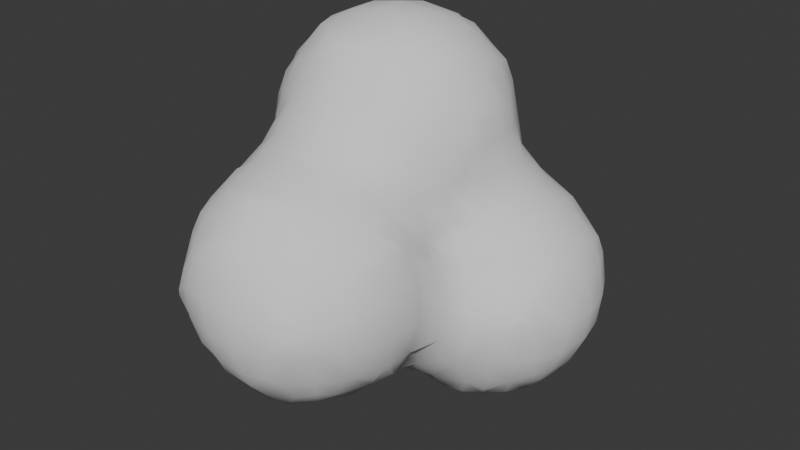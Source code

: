 # Source: Smoke.blend  (saved by Blender 4.1.23; exported with 4.5.12 LTS)
import bpy
from mathutils import Matrix  # noqa: F401  (used for matrix-valued properties, if any)

bpy.ops.wm.read_factory_settings(use_empty=True)
scene = bpy.context.scene
scene.name = 'Scene'

# ---- collections
col_collection = bpy.data.collections.new('Collection'); scene.collection.children.link(col_collection)

# ---- world
world_world = bpy.data.worlds.new('World'); scene.world = world_world
world_world.use_nodes = True; world_world.node_tree.nodes.clear()
_N = world_world.node_tree.nodes; _L = world_world.node_tree.links
n0 = _N.new('ShaderNodeOutputWorld'); n0.name = 'World Output'; n0.location = (300, 300)
n1 = _N.new('ShaderNodeBackground'); n1.name = 'Background'; n1.location = (10, 300)
n1.inputs[0].default_value = (0.05088, 0.05088, 0.05088, 1.0)
_L.new(n1.outputs[0], n0.inputs[0])
n0.is_active_output = True
world_world.color = (0.05088, 0.05088, 0.05088)
world_world.use_sun_shadow = False
world_world.sun_shadow_jitter_overblur = 0.0

# ---- meshes
me_icosphere = bpy.data.meshes.new('Icosphere')
me_icosphere.from_pydata([(-0.616, -0.25, -0.2366), (-0.639, -0.2849, -0.1), (-0.6007, -0.002889, -0.4008), (-0.6269, -0.08173, -0.302), (-0.689, -0.1, -0.1), (-0.4071, -0.6054, -0.01801), (-0.4145, -0.4122, -0.413), (-0.4552, -0.4459, -0.3), (-0.4782, -0.5094, -0.09081), (-0.449, -0.3, -0.4541), (-0.5546, -0.31, -0.302), (-0.5925, -0.3849, -0.1), (-0.4072, -0.03489, -0.606), (-0.4956, -0.08556, -0.4966), (-0.5841, -0.1362, -0.3699), (-0.2372, -0.618, -0.246), (-0.3023, -0.6313, -0.09081), (-0.3, -0.4503, -0.4503), (-0.3023, -0.5497, -0.3076), (-0.3705, -0.5824, -0.1513), (-0.2514, -0.2441, -0.6172), (-0.3109, -0.3065, -0.5557), (-0.3109, -0.1009, -0.6311), (-0.3848, -0.1682, -0.5925), (-0.1, -0.6331, -0.2782), (-0.1, -0.6904, -0.1), (-0.02087, -0.4051, -0.6041), (-0.09252, -0.4732, -0.5124), (-0.1, -0.5877, -0.3782), (-0.09252, -0.3065, -0.6287), (-0.1542, -0.3774, -0.5873), (-0.1, -0.1, -0.6893), (-0.6391, -0.2745, 0.1), (-0.6161, -0.2362, 0.2364), (-0.6958, -0.1, 0.1), (-0.6325, -0.08257, 0.3018), (-0.601, -0.004282, 0.4015), (-0.4071, -0.6054, 0.0183), (-0.473, -0.5096, 0.09098), (-0.4459, -0.4439, 0.3), (-0.4109, -0.4093, 0.409), (-0.5859, -0.3745, 0.1), (-0.5466, -0.3017, 0.3018), (-0.4455, -0.3, 0.4472), (-0.5831, -0.1376, 0.3697), (-0.4953, -0.08062, 0.4943), (-0.4074, -0.02362, 0.6052), (-0.3056, -0.6359, 0.09098), (-0.2426, -0.6256, 0.2615), (-0.376, -0.5826, 0.1516), (-0.3056, -0.5532, 0.3169), (-0.3, -0.4545, 0.4516), (-0.3073, -0.3122, 0.5536), (-0.2455, -0.2537, 0.6192), (-0.3789, -0.157, 0.5872), (-0.3073, -0.09417, 0.6345), (-0.1, -0.6961, 0.1), (-0.1, -0.6388, 0.2898), (-0.1, -0.5941, 0.3898), (-0.09858, -0.4784, 0.5159), (-0.03097, -0.4051, 0.6041), (-0.1643, -0.387, 0.5931), (-0.09858, -0.3122, 0.6299), (-0.1, -0.1, 0.6979), (-0.6007, 0.002889, -0.4008), (-0.6269, 0.08173, -0.302), (-0.689, 0.1, -0.1), (-0.616, 0.25, -0.2366), (-0.639, 0.2849, -0.1), (-0.4072, 0.03489, -0.606), (-0.4956, 0.08556, -0.4966), (-0.5841, 0.1362, -0.3699), (-0.449, 0.3, -0.4541), (-0.5546, 0.31, -0.302), (-0.592, 0.3849, -0.1), (-0.4145, 0.4129, -0.413), (-0.4552, 0.4473, -0.3), (-0.4863, 0.5101, -0.1037), (-0.4211, 0.6635, -0.03947), (-0.401, 0.9722, -0.001068), (-0.401, 1.002, -0.001068), (-0.3109, 0.1009, -0.6311), (-0.3848, 0.1682, -0.5925), (-0.2514, 0.2455, -0.6172), (-0.3109, 0.3073, -0.5563), (-0.2893, 0.4877, -0.4506), (-0.3517, 0.5473, -0.3), (-0.3867, 0.5835, -0.1728), (-0.2155, 0.7, -0.4231), (-0.2557, 0.7, -0.3), (-0.3514, 0.7181, -0.1037), (-0.2023, 0.9924, -0.6042), (-0.2139, 0.9154, -0.4887), (-0.232, 0.9, -0.3), (-0.3324, 0.9033, -0.08064), (-0.2023, 1.027, -0.6042), (-0.2198, 1.096, -0.5127), (-0.2496, 1.1, -0.3), (-0.321, 1.081, -0.08064), (-0.215, 1.263, -0.4545), (-0.2216, 1.274, -0.3), (-0.2349, 1.252, -0.1), (-0.1, 0.1, -0.6893), (-0.0945, 0.3073, -0.629), (-0.1575, 0.3788, -0.5883), (-0.0328, 0.5, -0.6195), (-0.1328, 0.5, -0.5535), (-0.005493, 0.7915, -0.8065), (-0.04334, 0.7149, -0.6928), (-0.1501, 0.7, -0.5231), (-0.02066, 0.9, -0.8232), (-0.1248, 0.9154, -0.6825), (-0.1805, 0.8591, -0.5478), (-0.02983, 1.1, -0.8332), (-0.1416, 1.096, -0.6825), (-0.1962, 1.16, -0.5878), (-0.01338, 1.3, -0.815), (-0.09091, 1.3, -0.7), (-0.1814, 1.318, -0.5127), (-0.1896, 1.374, -0.3), (-0.1676, 1.352, -0.1), (-0.0001165, 1.4, -0.8001), (-0.03043, 1.436, -0.7), (-0.07058, 1.509, -0.4946), (-0.1001, 1.5, -0.3), (-0.05553, 1.503, -0.1166), (-0.01156, 1.61, -0.4243), (-0.01051, 1.609, -0.3), (-0.002446, 1.602, -0.1944), (-0.6958, 0.1, 0.1), (-0.6325, 0.08382, 0.306), (-0.601, 0.006375, 0.4015), (-0.6391, 0.2843, 0.1), (-0.611, 0.3118, 0.3055), (-0.6169, 0.3624, 0.5), (-0.6149, 0.3787, 0.7), (-0.6031, 0.3962, 0.811), (-0.6301, 0.5, 0.33), (-0.6837, 0.5, 0.5), (-0.6869, 0.5, 0.7), (-0.6346, 0.5012, 0.8866), (-0.6132, 0.5687, 1.017), (-0.61, 0.7528, 0.1889), (-0.656, 0.6917, 0.2833), (-0.7484, 0.7, 0.5), (-0.7649, 0.7, 0.7), (-0.7151, 0.7, 0.9), (-0.6361, 0.7, 1.048), (-0.61, 0.8605, 0.1889), (-0.6582, 0.9163, 0.2809), (-0.7537, 0.9, 0.5), (-0.7732, 0.9, 0.7), (-0.7262, 0.9, 0.9), (-0.6416, 0.9, 1.056), (-0.6406, 1.1, 0.3262), (-0.708, 1.1, 0.5), (-0.7184, 1.1, 0.7), (-0.6531, 1.117, 0.9171), (-0.6205, 1.062, 1.027), (-0.6161, 1.22, 0.3668), (-0.6359, 1.247, 0.5), (-0.6382, 1.252, 0.7), (-0.6192, 1.226, 0.8618), (-0.5905, 0.1397, 0.3766), (-0.542, 0.08382, 0.4809), (-0.4345, 0.1, 0.649), (-0.5933, 0.3843, 0.1), (-0.594, 0.3824, 0.2344), (-0.5905, 0.2412, 0.3766), (-0.5719, 0.2624, 0.5), (-0.5032, 0.2657, 0.7161), (-0.5044, 0.3436, 0.8866), (-0.4407, 0.3719, 1.031), (-0.5561, 0.5, 0.1), (-0.5926, 0.5, 0.23), (-0.574, 0.4354, 0.9444), (-0.4972, 0.505, 1.091), (-0.4203, 0.5747, 1.217), (-0.5086, 0.7081, 0.09497), (-0.596, 0.6195, 0.2055), (-0.5488, 0.7, 1.148), (-0.4488, 0.7, 1.233), (-0.5, 0.9164, 0.09497), (-0.599, 0.9939, 0.2014), (-0.5563, 0.9, 1.156), (-0.4563, 0.9, 1.237), (-0.4614, 1.081, 0.103), (-0.5761, 1.1, 0.2262), (-0.5976, 1.196, 0.9951), (-0.514, 1.12, 1.106), (-0.4303, 1.044, 1.223), (-0.4358, 1.225, 0.1717), (-0.4878, 1.289, 0.3128), (-0.5349, 1.347, 0.5), (-0.5474, 1.352, 0.7), (-0.5104, 1.305, 0.9162), (-0.4643, 1.251, 1.051), (-0.4066, 1.404, 0.3921), (-0.4349, 1.42, 0.5), (-0.4474, 1.43, 0.7), (-0.4233, 1.418, 0.8374), (-0.3139, 0.1026, 0.7391), (-0.2565, 0.171, 0.853), (-0.3898, 0.2046, 0.7935), (-0.3139, 0.2295, 0.9118), (-0.2907, 0.3404, 1.099), (-0.2178, 0.3894, 1.209), (-0.3511, 0.4413, 1.164), (-0.2907, 0.5048, 1.236), (-0.3988, 0.7968, 0.001054), (-0.3, 0.7, 1.293), (-0.3988, 0.8389, 0.001054), (-0.3, 0.9, 1.303), (-0.3661, 1.135, 0.03833), (-0.3767, 1.178, 1.184), (-0.306, 1.107, 1.25), (-0.2997, 1.274, 0.103), (-0.3, 1.367, 0.247), (-0.3732, 1.384, 0.9707), (-0.3083, 1.306, 1.104), (-0.2434, 1.228, 1.22), (-0.3, 1.427, 0.347), (-0.3, 1.478, 0.5), (-0.3, 1.496, 0.7), (-0.3039, 1.446, 0.9024), (-0.2399, 1.417, 1.025), (-0.1, 0.04168, 0.7637), (-0.1, 0.1417, 0.8842), (-0.1, 0.2087, 0.9842), (-0.1, 0.2976, 1.1), (-0.1, 0.3889, 1.21), (-0.1, 0.5, 1.264), (-0.1, 0.7, 1.33), (-0.1, 0.9, 1.339), (-0.1, 1.1, 1.295), (-0.1676, 1.373, 0.1), (-0.1872, 1.397, 0.2039), (-0.1, 1.341, 1.134), (-0.1, 1.241, 1.232), (-0.06756, 1.435, 0.1), (-0.1123, 1.443, 0.2824), (-0.1, 1.522, 0.5), (-0.1, 1.537, 0.7), (-0.1, 1.487, 0.9), (-0.1, 1.424, 1.034), (0.1, -0.6388, -0.2898), (0.1, -0.6961, -0.1), (0.03097, -0.4051, -0.6041), (0.09858, -0.4784, -0.5159), (0.1, -0.5941, -0.3898), (0.09858, -0.3122, -0.6299), (0.1643, -0.387, -0.5931), (0.1, -0.1, -0.6888), (0.2426, -0.6256, -0.2615), (0.3056, -0.6359, -0.09098), (0.3, -0.4545, -0.4516), (0.3056, -0.5532, -0.3169), (0.376, -0.5826, -0.1516), (0.2455, -0.2537, -0.6192), (0.3073, -0.3122, -0.5536), (0.2795, -0.1, -0.634), (0.3795, -0.1, -0.5882), (0.4071, -0.6054, -0.0183), (0.4109, -0.4093, -0.409), (0.4459, -0.4439, -0.3), (0.473, -0.5096, -0.09098), (0.4455, -0.3, -0.4472), (0.5466, -0.3017, -0.3018), (0.5859, -0.3745, -0.1), (0.5099, -0.08257, -0.4714), (0.5831, -0.1376, -0.3697), (0.6161, -0.2362, -0.2364), (0.6391, -0.2745, -0.1), (0.601, -0.004282, -0.4015), (0.6325, -0.08257, -0.3018), (0.6958, -0.1, -0.1), (0.1, -0.6904, 0.1), (0.1, -0.6331, 0.2782), (0.1, -0.5877, 0.3782), (0.09252, -0.4732, 0.5124), (0.02087, -0.4051, 0.6041), (0.1542, -0.3774, 0.5873), (0.09252, -0.3065, 0.6287), (0.1, -0.1, 0.6971), (0.3023, -0.6313, 0.09081), (0.2372, -0.618, 0.246), (0.3705, -0.5824, 0.1513), (0.3023, -0.5497, 0.3076), (0.3, -0.4503, 0.4503), (0.3109, -0.3065, 0.5557), (0.2514, -0.2441, 0.6172), (0.3841, -0.1, 0.5917), (0.2841, -0.1, 0.6384), (0.4071, -0.6054, 0.01801), (0.4782, -0.5094, 0.09081), (0.4552, -0.4459, 0.3), (0.4145, -0.4122, 0.413), (0.5925, -0.3849, 0.1), (0.5546, -0.31, 0.302), (0.449, -0.3, 0.4541), (0.5841, -0.1362, 0.3699), (0.5105, -0.08173, 0.4739), (0.639, -0.2849, 0.1), (0.616, -0.25, 0.2366), (0.689, -0.1, 0.1), (0.6269, -0.08173, 0.302), (0.6007, -0.00289, 0.4008), (0.1, 0.1, -0.6888), (0.1, 0.3, -0.6425), (0.1, 0.5, -0.6702), (0.1, 0.7466, -0.8409), (0.1, 0.6466, -0.762), (0.1, 0.9, -0.9058), (0.1, 1.1, -0.9241), (0.1, 1.3, -0.8884), (0.1, 1.432, -0.8293), (0.09503, 1.535, -0.704), (0.02505, 1.581, -0.5576), (0.03722, 1.571, -0.06104), (0.2795, 0.1, -0.634), (0.3795, 0.1, -0.5882), (0.3073, 0.2909, -0.6317), (0.3789, 0.2181, -0.5872), (0.3445, 0.5813, -0.8193), (0.2867, 0.5088, -0.7369), (0.2867, 0.6824, -0.8779), (0.2112, 0.6039, -0.7945), (0.35, 0.9491, -1.013), (0.29, 0.8894, -0.9836), (0.3352, 1.1, -1.017), (0.2352, 1.1, -0.9909), (0.3636, 1.231, -1.009), (0.2982, 1.299, -0.9719), (0.3, 1.48, -0.8706), (0.3, 1.58, -0.7775), (0.5099, 0.08257, -0.4714), (0.5831, 0.1376, -0.3697), (0.4601, 0.3515, -0.6272), (0.5216, 0.2819, -0.5254), (0.5831, 0.2124, -0.3697), (0.5, 0.5702, -0.8328), (0.516, 0.4578, -0.6963), (0.5934, 0.4029, -0.597), (0.5, 0.7, -0.9223), (0.5, 0.9416, -1.015), (0.5, 0.8416, -0.9895), (0.5, 1.1, -1.025), (0.5, 1.234, -1.01), (0.5, 1.334, -0.9792), (0.5064, 1.518, -0.8643), (0.444, 1.597, -0.7967), (0.601, 0.004282, -0.4015), (0.6326, 0.08257, -0.3018), (0.6959, 0.1, -0.1), (0.6585, 0.3458, -0.4637), (0.6806, 0.2875, -0.3018), (0.6952, 0.3, -0.1), (0.6351, 0.5789, -0.8244), (0.7011, 0.5322, -0.7036), (0.7151, 0.4307, -0.5182), (0.7885, 0.4133, -0.3), (0.756, 0.4447, -0.1), (0.7011, 0.6955, -0.8697), (0.7685, 0.6259, -0.7727), (0.6209, 0.973, -1.007), (0.6926, 0.9038, -0.9657), (0.6259, 1.1, -1.008), (0.7259, 1.1, -0.9748), (0.6136, 1.213, -1.004), (0.6882, 1.288, -0.9504), (0.6815, 1.493, -0.8422), (0.7358, 1.554, -0.7459), (0.8383, 0.572, -0.6394), (0.8736, 0.5363, -0.5), (0.9159, 0.5295, -0.289), (0.8908, 0.5546, -0.1176), (0.8351, 0.7592, -0.835), (0.9034, 0.6962, -0.7008), (0.9736, 0.6314, -0.5), (0.9931, 0.6087, -0.3484), (0.9513, 0.6481, -0.06259), (0.874, 0.9, -0.8645), (0.974, 0.9, -0.7686), (0.8895, 1.1, -0.8748), (0.9895, 1.1, -0.7865), (0.8574, 1.3, -0.8503), (0.9574, 1.3, -0.753), (0.8207, 1.421, -0.8184), (0.8827, 1.485, -0.682), (0.9397, 1.541, -0.5), (0.9621, 1.561, -0.3), (0.9309, 1.536, -0.1), (1.002, 0.5981, -0.2151), (1.002, 0.5981, -0.1959), (1.018, 0.7665, -0.6288), (1.043, 0.7314, -0.5), (1.046, 0.6852, -0.289), (1.028, 0.7088, -0.1176), (1.042, 0.9, -0.6686), (1.117, 0.9, -0.5), (1.138, 0.9, -0.3), (1.094, 0.9, -0.1), (1.053, 1.1, -0.6865), (1.141, 1.1, -0.5), (1.161, 1.1, -0.3), (1.115, 1.1, -0.1), (1.033, 1.3, -0.653), (1.096, 1.3, -0.5), (1.122, 1.3, -0.3), (1.08, 1.3, -0.1), (1.011, 1.416, -0.618), (1.029, 1.441, -0.5), (1.043, 1.461, -0.3), (1.025, 1.436, -0.1), (0.1584, 1.627, -0.64), (0.09503, 1.648, -0.4946), (0.1, 1.679, -0.3), (0.1023, 1.644, -0.1166), (0.3, 1.651, -0.6775), (0.3, 1.729, -0.5), (0.3, 1.76, -0.3), (0.3, 1.722, -0.1), (0.5774, 1.601, -0.8016), (0.5064, 1.649, -0.718), (0.5, 1.754, -0.5), (0.5, 1.775, -0.3), (0.5, 1.731, -0.1), (0.6024, 1.601, -0.8016), (0.6815, 1.63, -0.6876), (0.7, 1.709, -0.5), (0.7, 1.73, -0.3), (0.7, 1.682, -0.1), (0.8112, 1.608, -0.6126), (0.8397, 1.633, -0.5), (0.8621, 1.646, -0.3), (0.8309, 1.619, -0.1), (0.1, 0.04803, 0.7643), (0.1, 0.148, 0.8657), (0.1, 0.2222, 0.9657), (0.08681, 0.3353, 1.106), (0.01136, 0.3959, 1.204), (0.1447, 0.4268, 1.177), (0.08681, 0.4961, 1.24), (0.1, 0.7, 1.313), (0.1, 0.9, 1.32), (0.198, 1.199, 1.199), (0.1188, 1.119, 1.256), (0.1963, 1.399, 0.9977), (0.1305, 1.313, 1.11), (0.06468, 1.226, 1.222), (0.1023, 1.535, 0.09908), (0.1, 1.481, 0.3), (0.1, 1.507, 0.5), (0.1, 1.515, 0.7), (0.1178, 1.448, 0.9186), (0.063, 1.415, 1.02), (0.394, 0.03425, 0.5965), (0.3082, 0.1069, 0.687), (0.2225, 0.1795, 0.8283), (0.3558, 0.2348, 0.74), (0.3077, 0.2961, 0.9096), (0.2597, 0.3574, 1.043), (0.393, 0.4073, 0.991), (0.3164, 0.4837, 1.11), (0.2398, 0.5602, 1.223), (0.374, 0.7, 1.177), (0.274, 0.7, 1.244), (0.3792, 0.9, 1.182), (0.2792, 0.9, 1.247), (0.308, 1.119, 1.162), (0.2467, 1.065, 1.228), (0.3929, 1.394, 0.5396), (0.3755, 1.382, 0.7), (0.3047, 1.359, 0.9186), (0.3, 1.262, 1.065), (0.3, 1.572, 0.1605), (0.3, 1.488, 0.3), (0.3157, 1.434, 0.4837), (0.2755, 1.443, 0.7), (0.2411, 1.423, 0.8644), (0.5841, 0.1362, 0.3699), (0.4936, 0.08524, 0.4987), (0.4031, 0.1676, 0.6067), (0.5956, 0.3868, 0.1798), (0.57, 0.3121, 0.302), (0.493, 0.3, 0.5), (0.4404, 0.3009, 0.684), (0.431, 0.3682, 0.8577), (0.5956, 0.4144, 0.1798), (0.5716, 0.4886, 0.3034), (0.5541, 0.5179, 0.5143), (0.5548, 0.5179, 0.6885), (0.4742, 0.4844, 0.9146), (0.4323, 0.5406, 1.043), (0.5867, 0.6229, 0.3724), (0.5867, 0.6229, 0.4571), (0.5937, 0.6324, 0.7475), (0.5678, 0.6994, 0.8955), (0.4645, 0.7, 1.077), (0.5697, 0.9, 0.9204), (0.4697, 0.9, 1.082), (0.5785, 1.162, 0.5718), (0.5676, 1.123, 0.7), (0.5401, 1.081, 0.8808), (0.4414, 1.1, 1.053), (0.5348, 1.372, 0.3752), (0.49, 1.316, 0.489), (0.4676, 1.282, 0.7), (0.4458, 1.25, 0.9), (0.416, 1.218, 1.022), (0.5, 1.57, 0.1684), (0.4809, 1.456, 0.3051), (0.4014, 1.4, 0.4062), (0.689, 0.1, 0.1), (0.6269, 0.08173, 0.302), (0.6007, 0.00289, 0.4008), (0.6403, 0.3121, 0.1079), (0.616, 0.2535, 0.2366), (0.6856, 0.4996, 0.09815), (0.6228, 0.5477, 0.2391), (0.6018, 0.5964, 0.5904), (0.6018, 0.5964, 0.6141), (0.7561, 0.6391, 0.1498), (0.6896, 0.6977, 0.2978), (0.6209, 0.6937, 0.5143), (0.6107, 0.6994, 0.6885), (0.6061, 0.7657, 0.8259), (0.7488, 0.9, 0.3506), (0.6663, 0.9, 0.5), (0.6225, 0.9, 0.7), (0.605, 0.9, 0.8204), (0.755, 1.1, 0.359), (0.6521, 1.097, 0.5031), (0.6105, 1.023, 0.7), (0.6005, 1.002, 0.8014), (0.6988, 1.303, 0.3296), (0.6314, 1.238, 0.4385), (0.7, 1.538, 0.1318), (0.7, 1.438, 0.2363), (0.818, 0.5849, 0.01647), (0.8881, 0.7103, 0.08247), (0.825, 0.7725, 0.2231), (0.9509, 0.9, 0.1413), (0.8509, 0.9, 0.2506), (0.9612, 1.1, 0.1558), (0.8612, 1.1, 0.259), (0.9353, 1.3, 0.1297), (0.8353, 1.3, 0.2306), (0.8708, 1.473, 0.06921), (0.8083, 1.407, 0.2066), (1.01, 0.7814, 0.01512), (1.03, 0.9, 0.04127), (1.042, 1.1, 0.05583), (1.021, 1.3, 0.02968), (1.003, 1.405, 0.00504), (0.1706, 1.621, 0.03181), (0.3, 1.641, 0.06048), (0.5, 1.649, 0.0684), (0.7, 1.624, 0.0318), (0.8, 1.6, 4.686e-05)], [], [(4, 3, 0, 1), (10, 9, 6, 7), (11, 10, 7, 8), (11, 1, 0, 10), (14, 13, 9, 10), (14, 3, 2, 13), (3, 14, 10, 0), (18, 7, 6, 17), (19, 18, 15, 16), (19, 8, 7, 18), (8, 19, 16, 5), (9, 21, 17, 6), (23, 22, 20, 21), (23, 13, 12, 22), (13, 23, 21, 9), (25, 16, 15, 24), (28, 18, 17, 27), (18, 28, 24, 15), (30, 29, 26, 27), (30, 21, 20, 29), (21, 30, 27, 17), (22, 31, 29, 20), (34, 4, 1, 32), (35, 34, 32, 33), (38, 8, 5, 37), (41, 11, 8, 38), (41, 32, 1, 11), (42, 41, 38, 39), (42, 33, 32, 41), (43, 42, 39, 40), (44, 35, 33, 42), (45, 44, 42, 43), (45, 36, 35, 44), (47, 37, 5, 16), (49, 38, 37, 47), (50, 49, 47, 48), (50, 39, 38, 49), (51, 40, 39, 50), (52, 43, 40, 51), (54, 45, 43, 52), (55, 54, 52, 53), (55, 46, 45, 54), (56, 47, 16, 25), (57, 48, 47, 56), (58, 50, 48, 57), (59, 51, 50, 58), (61, 52, 51, 59), (62, 61, 59, 60), (62, 53, 52, 61), (63, 55, 53, 62), (65, 64, 2, 3), (66, 65, 3, 4), (68, 67, 65, 66), (70, 69, 12, 13), (64, 70, 13, 2), (65, 71, 70, 64), (73, 72, 70, 71), (67, 73, 71, 65), (68, 74, 73, 67), (76, 75, 72, 73), (77, 76, 73, 74), (69, 81, 22, 12), (70, 82, 81, 69), (84, 83, 81, 82), (72, 84, 82, 70), (75, 85, 84, 72), (76, 86, 85, 75), (77, 87, 86, 76), (89, 88, 85, 86), (90, 89, 86, 87), (78, 90, 87, 77), (93, 92, 88, 89), (94, 93, 89, 90), (96, 95, 91, 92), (97, 96, 92, 93), (98, 97, 93, 94), (80, 98, 94, 79), (100, 99, 96, 97), (101, 100, 97, 98), (81, 102, 31, 22), (83, 103, 102, 81), (84, 104, 103, 83), (106, 105, 103, 104), (85, 106, 104, 84), (109, 108, 105, 106), (88, 109, 106, 85), (111, 110, 107, 108), (112, 111, 108, 109), (112, 92, 91, 111), (92, 112, 109, 88), (114, 113, 110, 111), (95, 114, 111, 91), (96, 115, 114, 95), (117, 116, 113, 114), (118, 117, 114, 115), (99, 118, 115, 96), (100, 119, 118, 99), (101, 120, 119, 100), (122, 121, 116, 117), (123, 122, 117, 118), (124, 123, 118, 119), (125, 124, 119, 120), (127, 126, 123, 124), (128, 127, 124, 125), (129, 66, 4, 34), (130, 129, 34, 35), (131, 130, 35, 36), (132, 68, 66, 129), (133, 132, 129, 130), (138, 137, 133, 134), (139, 138, 134, 135), (140, 139, 135, 136), (144, 143, 137, 138), (145, 144, 138, 139), (146, 145, 139, 140), (147, 146, 140, 141), (149, 148, 142, 143), (150, 149, 143, 144), (151, 150, 144, 145), (152, 151, 145, 146), (153, 152, 146, 147), (155, 154, 149, 150), (156, 155, 150, 151), (157, 156, 151, 152), (158, 157, 152, 153), (160, 159, 154, 155), (161, 160, 155, 156), (162, 161, 156, 157), (131, 164, 163, 130), (164, 131, 36, 45), (165, 164, 45, 46), (132, 166, 74, 68), (133, 167, 166, 132), (168, 133, 130, 163), (169, 168, 163, 164), (169, 134, 133, 168), (170, 169, 164, 165), (170, 135, 134, 169), (171, 136, 135, 170), (173, 77, 74, 166), (174, 173, 166, 167), (137, 174, 167, 133), (175, 140, 136, 171), (176, 175, 171, 172), (176, 141, 140, 175), (178, 78, 77, 173), (179, 178, 173, 174), (179, 143, 142, 178), (143, 179, 174, 137), (180, 147, 141, 176), (181, 180, 176, 177), (148, 182, 178, 142), (149, 183, 182, 148), (184, 153, 147, 180), (185, 184, 180, 181), (186, 80, 79, 182), (187, 186, 182, 183), (154, 187, 183, 149), (158, 189, 188, 157), (189, 158, 153, 184), (190, 189, 184, 185), (192, 191, 186, 187), (159, 192, 187, 154), (160, 193, 192, 159), (161, 194, 193, 160), (162, 195, 194, 161), (195, 162, 157, 188), (196, 195, 188, 189), (198, 197, 192, 193), (199, 198, 193, 194), (200, 199, 194, 195), (201, 165, 46, 55), (203, 170, 165, 201), (204, 203, 201, 202), (204, 171, 170, 203), (205, 172, 171, 204), (207, 176, 172, 205), (208, 207, 205, 206), (208, 177, 176, 207), (178, 209, 90, 78), (210, 181, 177, 208), (211, 94, 90, 209), (211, 182, 79, 94), (182, 211, 209, 178), (212, 185, 181, 210), (186, 213, 98, 80), (190, 215, 214, 189), (215, 190, 185, 212), (216, 101, 98, 213), (191, 216, 213, 186), (192, 217, 216, 191), (196, 219, 218, 195), (219, 196, 189, 214), (220, 219, 214, 215), (197, 221, 217, 192), (198, 222, 221, 197), (199, 223, 222, 198), (200, 224, 223, 199), (224, 200, 195, 218), (225, 224, 218, 219), (226, 201, 55, 63), (227, 202, 201, 226), (228, 204, 202, 227), (229, 205, 204, 228), (230, 206, 205, 229), (231, 208, 206, 230), (232, 210, 208, 231), (233, 212, 210, 232), (234, 215, 212, 233), (216, 235, 120, 101), (217, 236, 235, 216), (220, 238, 237, 219), (238, 220, 215, 234), (239, 125, 120, 235), (240, 239, 235, 236), (221, 240, 236, 217), (222, 241, 240, 221), (223, 242, 241, 222), (224, 243, 242, 223), (225, 244, 243, 224), (244, 225, 219, 237), (246, 25, 24, 245), (248, 27, 26, 247), (249, 28, 27, 248), (28, 249, 245, 24), (29, 250, 247, 26), (250, 251, 248, 247), (31, 252, 250, 29), (254, 246, 245, 253), (256, 249, 248, 255), (249, 256, 253, 245), (256, 257, 254, 253), (259, 251, 250, 258), (251, 259, 255, 248), (252, 260, 258, 250), (260, 261, 259, 258), (264, 256, 255, 263), (265, 257, 256, 264), (257, 265, 262, 254), (259, 266, 263, 255), (266, 267, 264, 263), (267, 268, 265, 264), (261, 269, 266, 259), (269, 270, 267, 266), (272, 268, 267, 271), (274, 270, 269, 273), (270, 274, 271, 267), (274, 275, 272, 271), (276, 56, 25, 246), (277, 57, 56, 276), (278, 58, 57, 277), (279, 59, 58, 278), (280, 60, 59, 279), (281, 282, 280, 279), (282, 62, 60, 280), (283, 63, 62, 282), (284, 276, 246, 254), (285, 277, 276, 284), (286, 287, 285, 284), (287, 278, 277, 285), (288, 279, 278, 287), (289, 281, 279, 288), (290, 282, 281, 289), (291, 292, 290, 289), (292, 283, 282, 290), (293, 284, 254, 262), (265, 294, 293, 262), (294, 286, 284, 293), (295, 287, 286, 294), (296, 288, 287, 295), (268, 297, 294, 265), (297, 298, 295, 294), (298, 299, 296, 295), (299, 289, 288, 296), (300, 301, 299, 298), (301, 291, 289, 299), (302, 297, 268, 272), (303, 298, 297, 302), (275, 304, 302, 272), (304, 305, 303, 302), (305, 300, 298, 303), (306, 301, 300, 305), (102, 307, 252, 31), (103, 308, 307, 102), (105, 309, 308, 103), (311, 108, 107, 310), (108, 311, 309, 105), (110, 312, 310, 107), (113, 313, 312, 110), (116, 314, 313, 113), (121, 315, 314, 116), (122, 316, 315, 121), (123, 317, 316, 122), (307, 319, 260, 252), (319, 320, 261, 260), (308, 321, 319, 307), (321, 322, 320, 319), (309, 324, 321, 308), (326, 325, 323, 324), (326, 311, 310, 325), (311, 326, 324, 309), (312, 328, 325, 310), (330, 329, 327, 328), (313, 330, 328, 312), (332, 331, 329, 330), (314, 332, 330, 313), (315, 333, 332, 314), (316, 334, 333, 315), (320, 335, 269, 261), (338, 322, 321, 337), (322, 338, 335, 320), (338, 339, 336, 335), (341, 324, 323, 340), (324, 341, 337, 321), (341, 342, 338, 337), (325, 343, 340, 323), (345, 328, 327, 344), (328, 345, 343, 325), (329, 346, 344, 327), (331, 347, 346, 329), (332, 348, 347, 331), (333, 349, 348, 332), (334, 350, 349, 333), (335, 351, 273, 269), (351, 352, 274, 273), (336, 352, 351, 335), (352, 353, 275, 274), (355, 339, 338, 354), (339, 355, 352, 336), (355, 356, 353, 352), (358, 341, 340, 357), (359, 342, 341, 358), (342, 359, 354, 338), (359, 360, 355, 354), (360, 361, 356, 355), (343, 362, 357, 340), (362, 363, 358, 357), (365, 345, 344, 364), (345, 365, 362, 343), (346, 366, 364, 344), (366, 367, 365, 364), (347, 368, 366, 346), (368, 369, 367, 366), (348, 369, 368, 347), (349, 370, 369, 348), (373, 359, 358, 372), (374, 360, 359, 373), (375, 361, 360, 374), (377, 363, 362, 376), (363, 377, 372, 358), (377, 378, 373, 372), (378, 379, 374, 373), (365, 381, 376, 362), (381, 382, 377, 376), (367, 383, 381, 365), (383, 384, 382, 381), (369, 385, 383, 367), (385, 386, 384, 383), (370, 387, 385, 369), (387, 388, 386, 385), (371, 388, 387, 370), (393, 375, 374, 392), (395, 378, 377, 394), (396, 379, 378, 395), (379, 396, 392, 374), (396, 397, 393, 392), (397, 380, 375, 393), (382, 398, 394, 377), (398, 399, 395, 394), (399, 400, 396, 395), (400, 401, 397, 396), (384, 402, 398, 382), (402, 403, 399, 398), (403, 404, 400, 399), (404, 405, 401, 400), (386, 406, 402, 384), (406, 407, 403, 402), (407, 408, 404, 403), (408, 409, 405, 404), (388, 410, 406, 386), (410, 411, 407, 406), (389, 411, 410, 388), (411, 412, 408, 407), (390, 412, 411, 389), (412, 413, 409, 408), (391, 413, 412, 390), (415, 414, 316, 317), (126, 415, 317, 123), (127, 416, 415, 126), (128, 417, 416, 127), (417, 128, 125, 318), (414, 418, 334, 316), (415, 419, 418, 414), (416, 420, 419, 415), (417, 421, 420, 416), (423, 422, 349, 350), (418, 423, 350, 334), (419, 424, 423, 418), (420, 425, 424, 419), (421, 426, 425, 420), (422, 427, 370, 349), (427, 428, 371, 370), (423, 428, 427, 422), (424, 429, 428, 423), (425, 430, 429, 424), (426, 431, 430, 425), (428, 432, 388, 371), (432, 433, 389, 388), (429, 433, 432, 428), (433, 434, 390, 389), (430, 434, 433, 429), (434, 435, 391, 390), (431, 435, 434, 430), (436, 226, 63, 283), (437, 227, 226, 436), (438, 228, 227, 437), (439, 229, 228, 438), (440, 230, 229, 439), (441, 442, 440, 439), (442, 231, 230, 440), (443, 232, 231, 442), (444, 233, 232, 443), (446, 234, 233, 444), (448, 449, 446, 445), (238, 449, 448, 237), (449, 238, 234, 446), (239, 450, 318, 125), (240, 451, 450, 239), (241, 452, 451, 240), (242, 453, 452, 241), (243, 454, 453, 242), (454, 455, 448, 447), (244, 455, 454, 243), (455, 244, 237, 448), (456, 457, 292, 291), (457, 436, 283, 292), (458, 437, 436, 457), (459, 460, 458, 457), (460, 438, 437, 458), (461, 439, 438, 460), (462, 463, 461, 460), (463, 441, 439, 461), (464, 442, 441, 463), (465, 466, 464, 463), (466, 443, 442, 464), (467, 468, 466, 465), (468, 444, 443, 466), (469, 470, 468, 467), (446, 470, 469, 445), (470, 446, 444, 468), (448, 474, 473, 447), (474, 448, 445, 469), (451, 476, 475, 450), (452, 477, 476, 451), (477, 478, 472, 471), (453, 478, 477, 452), (478, 479, 473, 472), (454, 479, 478, 453), (479, 454, 447, 473), (481, 456, 291, 301), (482, 457, 456, 481), (484, 485, 481, 480), (485, 486, 482, 481), (486, 459, 457, 482), (487, 460, 459, 486), (488, 489, 484, 483), (489, 490, 485, 484), (490, 491, 486, 485), (491, 492, 487, 486), (492, 462, 460, 487), (493, 463, 462, 492), (494, 495, 490, 489), (496, 497, 492, 491), (497, 498, 493, 492), (498, 465, 463, 493), (499, 500, 498, 497), (500, 467, 465, 498), (503, 504, 500, 499), (504, 469, 467, 500), (506, 507, 502, 501), (472, 507, 506, 471), (507, 508, 503, 502), (473, 508, 507, 472), (508, 509, 504, 503), (474, 509, 508, 473), (509, 474, 469, 504), (476, 511, 510, 475), (511, 512, 506, 505), (477, 512, 511, 476), (512, 477, 471, 506), (353, 513, 304, 275), (513, 514, 305, 304), (514, 515, 306, 305), (481, 515, 514, 480), (515, 481, 301, 306), (356, 516, 513, 353), (516, 517, 514, 513), (484, 517, 516, 483), (517, 484, 480, 514), (361, 518, 516, 356), (518, 488, 483, 516), (519, 489, 488, 518), (521, 491, 490, 520), (522, 523, 519, 518), (523, 494, 489, 519), (524, 495, 494, 523), (495, 524, 520, 490), (524, 525, 521, 520), (525, 496, 491, 521), (526, 497, 496, 525), (527, 528, 524, 523), (528, 529, 525, 524), (529, 530, 526, 525), (530, 499, 497, 526), (531, 532, 528, 527), (532, 533, 529, 528), (502, 533, 532, 501), (533, 534, 530, 529), (503, 534, 533, 502), (534, 503, 499, 530), (535, 536, 532, 531), (506, 536, 535, 505), (536, 506, 501, 532), (511, 538, 537, 510), (538, 511, 505, 535), (539, 518, 361, 375), (380, 540, 539, 375), (540, 522, 518, 539), (541, 523, 522, 540), (542, 543, 541, 540), (543, 527, 523, 541), (544, 545, 543, 542), (545, 531, 527, 543), (546, 547, 545, 544), (547, 535, 531, 545), (548, 549, 547, 546), (538, 549, 548, 537), (549, 538, 535, 547), (550, 540, 380, 397), (401, 551, 550, 397), (551, 542, 540, 550), (405, 552, 551, 401), (552, 544, 542, 551), (409, 553, 552, 405), (553, 546, 544, 552), (413, 554, 553, 409), (548, 554, 413, 391), (554, 548, 546, 553), (555, 417, 318, 450), (555, 556, 421, 417), (556, 555, 450, 475), (556, 557, 426, 421), (557, 556, 475, 510), (557, 558, 431, 426), (558, 557, 510, 537), (435, 559, 548, 391), (558, 559, 435, 431), (559, 558, 537, 548)])
me_icosphere.polygons.foreach_set('use_smooth', [True] * 558)
_uv = me_icosphere.uv_layers.new(name='UVMap')
_uv.uv.foreach_set('vector', [0.1384, 0.522, 0.133, 0.4659, 0.1525, 0.479, 0.1593, 0.5117, 0.1598, 0.4577, 0.1614, 0.4125, 0.1746, 0.4201, 0.1782, 0.4483, 0.1708, 0.505, 0.1598, 0.4577, 0.1782, 0.4483, 0.1891, 0.4941, 0.1708, 0.505, 0.1593, 0.5117, 0.1525, 0.479, 0.1598, 0.4577, 0.1391, 0.4449, 0.1355, 0.403, 0.1614, 0.4125, 0.1598, 0.4577, 0.1391, 0.4449, 0.133, 0.4659, 0.1223, 0.4386, 0.1355, 0.403, 0.133, 0.4659, 0.1391, 0.4449, 0.1598, 0.4577, 0.1525, 0.479, 0.1979, 0.432, 0.1782, 0.4483, 0.1746, 0.4201, 0.186, 0.4002, 0.2001, 0.4709, 0.1979, 0.432, 0.2099, 0.439, 0.2112, 0.4765, 0.2001, 0.4709, 0.1891, 0.4941, 0.1782, 0.4483, 0.1979, 0.432, 0.1891, 0.4941, 0.2001, 0.4709, 0.2112, 0.4765, 0.2036, 0.5011, 0.1614, 0.4125, 0.1699, 0.3737, 0.186, 0.4002, 0.1746, 0.4201, 0.149, 0.3697, 0.147, 0.3455, 0.1675, 0.349, 0.1699, 0.3737, 0.149, 0.3697, 0.1355, 0.403, 0.1322, 0.3634, 0.147, 0.3455, 0.1355, 0.403, 0.149, 0.3697, 0.1699, 0.3737, 0.1614, 0.4125, 0.2323, 0.4558, 0.2112, 0.4765, 0.2099, 0.439, 0.2225, 0.419, 0.2162, 0.3976, 0.1979, 0.432, 0.186, 0.4002, 0.2053, 0.364, 0.1979, 0.432, 0.2162, 0.3976, 0.2225, 0.419, 0.2099, 0.439, 0.1893, 0.3508, 0.189, 0.3282, 0.2049, 0.3325, 0.2053, 0.364, 0.1893, 0.3508, 0.1699, 0.3737, 0.1675, 0.349, 0.189, 0.3282, 0.1699, 0.3737, 0.1893, 0.3508, 0.2053, 0.364, 0.186, 0.4002, 0.147, 0.3455, 0.1665, 0.2964, 0.189, 0.3282, 0.1675, 0.349, 0.1466, 0.5735, 0.1384, 0.522, 0.1593, 0.5117, 0.1673, 0.5588, 0.161, 0.6247, 0.1466, 0.5735, 0.1673, 0.5588, 0.173, 0.5928, 0.1977, 0.5323, 0.1891, 0.4941, 0.2036, 0.5011, 0.2052, 0.5085, 0.1795, 0.5494, 0.1708, 0.505, 0.1891, 0.4941, 0.1977, 0.5323, 0.1795, 0.5494, 0.1673, 0.5588, 0.1593, 0.5117, 0.1708, 0.505, 0.1884, 0.5987, 0.1795, 0.5494, 0.1977, 0.5323, 0.2072, 0.5797, 0.1884, 0.5987, 0.173, 0.5928, 0.1673, 0.5588, 0.1795, 0.5494, 0.2078, 0.6269, 0.1884, 0.5987, 0.2072, 0.5797, 0.2151, 0.6044, 0.1754, 0.6341, 0.161, 0.6247, 0.173, 0.5928, 0.1884, 0.5987, 0.1892, 0.6705, 0.1754, 0.6341, 0.1884, 0.5987, 0.2078, 0.6269, 0.1892, 0.6705, 0.1619, 0.6596, 0.161, 0.6247, 0.1754, 0.6341, 0.2192, 0.5138, 0.2052, 0.5085, 0.2036, 0.5011, 0.2112, 0.4765, 0.2132, 0.5342, 0.1977, 0.5323, 0.2052, 0.5085, 0.2192, 0.5138, 0.2272, 0.565, 0.2132, 0.5342, 0.2192, 0.5138, 0.2331, 0.5441, 0.2272, 0.565, 0.2072, 0.5797, 0.1977, 0.5323, 0.2132, 0.5342, 0.2318, 0.6014, 0.2151, 0.6044, 0.2072, 0.5797, 0.2272, 0.565, 0.2324, 0.6407, 0.2078, 0.6269, 0.2151, 0.6044, 0.2318, 0.6014, 0.2179, 0.6759, 0.1892, 0.6705, 0.2078, 0.6269, 0.2324, 0.6407, 0.2297, 0.6946, 0.2179, 0.6759, 0.2324, 0.6407, 0.2435, 0.6592, 0.2297, 0.6946, 0.2061, 0.7054, 0.1892, 0.6705, 0.2179, 0.6759, 0.2415, 0.4963, 0.2192, 0.5138, 0.2112, 0.4765, 0.2323, 0.4558, 0.2495, 0.5372, 0.2331, 0.5441, 0.2192, 0.5138, 0.2415, 0.4963, 0.2538, 0.5605, 0.2272, 0.565, 0.2331, 0.5441, 0.2495, 0.5372, 0.2597, 0.5963, 0.2318, 0.6014, 0.2272, 0.565, 0.2538, 0.5605, 0.2552, 0.6284, 0.2324, 0.6407, 0.2318, 0.6014, 0.2597, 0.5963, 0.266, 0.6404, 0.2552, 0.6284, 0.2597, 0.5963, 0.2731, 0.6163, 0.266, 0.6404, 0.2435, 0.6592, 0.2324, 0.6407, 0.2552, 0.6284, 0.2715, 0.6916, 0.2297, 0.6946, 0.2435, 0.6592, 0.266, 0.6404, 0.1142, 0.4664, 0.1217, 0.4386, 0.1223, 0.4386, 0.133, 0.4659, 0.1156, 0.5293, 0.1142, 0.4664, 0.133, 0.4659, 0.1384, 0.522, 0.09236, 0.5319, 0.09414, 0.4851, 0.1142, 0.4664, 0.1156, 0.5293, 0.1152, 0.3972, 0.1238, 0.3595, 0.1322, 0.3634, 0.1355, 0.403, 0.1217, 0.4386, 0.1152, 0.3972, 0.1355, 0.403, 0.1223, 0.4386, 0.1142, 0.4664, 0.1074, 0.4424, 0.1152, 0.3972, 0.1217, 0.4386, 0.08576, 0.4563, 0.08777, 0.3918, 0.1152, 0.3972, 0.1074, 0.4424, 0.09414, 0.4851, 0.08576, 0.4563, 0.1074, 0.4424, 0.1142, 0.4664, 0.09236, 0.5319, 0.07785, 0.531, 0.08576, 0.4563, 0.09414, 0.4851, 0.0653, 0.4379, 0.07024, 0.3927, 0.08777, 0.3918, 0.08576, 0.4563, 0.05666, 0.5211, 0.0653, 0.4379, 0.08576, 0.4563, 0.07785, 0.531, 0.1238, 0.3595, 0.1217, 0.3304, 0.147, 0.3455, 0.1322, 0.3634, 0.1152, 0.3972, 0.1076, 0.3503, 0.1217, 0.3304, 0.1238, 0.3595, 0.09099, 0.3322, 0.1041, 0.3077, 0.1217, 0.3304, 0.1076, 0.3503, 0.08777, 0.3918, 0.09099, 0.3322, 0.1076, 0.3503, 0.1152, 0.3972, 0.07024, 0.3927, 0.0576, 0.3443, 0.09099, 0.3322, 0.08777, 0.3918, 0.0653, 0.4379, 0.04582, 0.4118, 0.0576, 0.3443, 0.07024, 0.3927, 0.05666, 0.5211, 0.03918, 0.4744, 0.04582, 0.4118, 0.0653, 0.4379, 0.9333, 0.3853, 0.9318, 0.3305, 0.9872, 0.3443, 0.9755, 0.4118, 0.9326, 0.5048, 0.9333, 0.3853, 0.9755, 0.4118, 0.9688, 0.4744, 0.9502, 0.5476, 0.9326, 0.5048, 0.9688, 0.4744, 0.9708, 0.5273, 0.8804, 0.396, 0.8823, 0.3362, 0.9318, 0.3305, 0.9333, 0.3853, 0.8835, 0.5169, 0.8804, 0.396, 0.9333, 0.3853, 0.9326, 0.5048, 0.8533, 0.3549, 0.8656, 0.3224, 0.8712, 0.318, 0.8823, 0.3362, 0.8465, 0.4213, 0.8533, 0.3549, 0.8823, 0.3362, 0.8804, 0.396, 0.8481, 0.5162, 0.8465, 0.4213, 0.8804, 0.396, 0.8835, 0.5169, 0.8688, 0.5616, 0.8481, 0.5162, 0.8835, 0.5169, 0.8745, 0.5625, 0.8209, 0.431, 0.829, 0.3873, 0.8533, 0.3549, 0.8465, 0.4213, 0.8139, 0.4972, 0.8209, 0.431, 0.8465, 0.4213, 0.8481, 0.5162, 0.1217, 0.3304, 0.1406, 0.2717, 0.1665, 0.2964, 0.147, 0.3455, 0.1041, 0.3077, 0.1058, 0.2541, 0.1406, 0.2717, 0.1217, 0.3304, 0.09099, 0.3322, 0.08535, 0.2745, 0.1058, 0.2541, 0.1041, 0.3077, 0.05627, 0.2649, 0.05768, 0.2176, 0.1058, 0.2541, 0.08535, 0.2745, 0.0576, 0.3443, 0.05627, 0.2649, 0.08535, 0.2745, 0.09099, 0.3322, 0.9286, 0.2827, 0.9186, 0.2226, 0.9873, 0.2176, 0.9859, 0.2649, 0.9318, 0.3305, 0.9286, 0.2827, 0.9859, 0.2649, 0.9872, 0.3443, 0.8793, 0.2738, 0.8753, 0.2279, 0.8973, 0.2105, 0.9186, 0.2226, 0.8924, 0.3058, 0.8793, 0.2738, 0.9186, 0.2226, 0.9286, 0.2827, 0.8924, 0.3058, 0.8823, 0.3362, 0.8712, 0.318, 0.8793, 0.2738, 0.8823, 0.3362, 0.8924, 0.3058, 0.9286, 0.2827, 0.9318, 0.3305, 0.8512, 0.3036, 0.8433, 0.2593, 0.8753, 0.2279, 0.8793, 0.2738, 0.8656, 0.3224, 0.8512, 0.3036, 0.8793, 0.2738, 0.8712, 0.318, 0.8533, 0.3549, 0.845, 0.3415, 0.8512, 0.3036, 0.8656, 0.3224, 0.8216, 0.3196, 0.8174, 0.2893, 0.8433, 0.2593, 0.8512, 0.3036, 0.8221, 0.3739, 0.8216, 0.3196, 0.8512, 0.3036, 0.845, 0.3415, 0.829, 0.3873, 0.8221, 0.3739, 0.845, 0.3415, 0.8533, 0.3549, 0.8209, 0.431, 0.8073, 0.4335, 0.8221, 0.3739, 0.829, 0.3873, 0.8139, 0.4972, 0.7946, 0.4894, 0.8073, 0.4335, 0.8209, 0.431, 0.8026, 0.3286, 0.8065, 0.3038, 0.8174, 0.2893, 0.8216, 0.3196, 0.7926, 0.3818, 0.8026, 0.3286, 0.8216, 0.3196, 0.8221, 0.3739, 0.7867, 0.4299, 0.7926, 0.3818, 0.8221, 0.3739, 0.8073, 0.4335, 0.7702, 0.4736, 0.7867, 0.4299, 0.8073, 0.4335, 0.7946, 0.4894, 0.7701, 0.4266, 0.7766, 0.3991, 0.7926, 0.3818, 0.7867, 0.4299, 0.7637, 0.4509, 0.7701, 0.4266, 0.7867, 0.4299, 0.7702, 0.4736, 0.1236, 0.5878, 0.1156, 0.5293, 0.1384, 0.522, 0.1466, 0.5735, 0.142, 0.645, 0.1236, 0.5878, 0.1466, 0.5735, 0.161, 0.6247, 0.1607, 0.6611, 0.142, 0.645, 0.161, 0.6247, 0.1619, 0.6596, 0.1005, 0.5998, 0.09236, 0.5319, 0.1156, 0.5293, 0.1236, 0.5878, 0.1079, 0.6732, 0.1005, 0.5998, 0.1236, 0.5878, 0.142, 0.645, 0.07146, 0.7463, 0.06762, 0.6989, 0.1079, 0.6732, 0.1084, 0.7397, 0.08035, 0.7968, 0.07146, 0.7463, 0.1084, 0.7397, 0.1188, 0.7929, 0.09713, 0.8431, 0.08035, 0.7968, 0.1188, 0.7929, 0.1255, 0.8199, 0.02278, 0.7449, 0.0213, 0.6871, 0.06762, 0.6989, 0.07146, 0.7463, 0.0248, 0.7927, 0.02278, 0.7449, 0.07146, 0.7463, 0.08035, 0.7968, 0.02614, 0.8417, 0.0248, 0.7927, 0.08035, 0.7968, 0.09713, 0.8431, 0.0267, 0.8808, 0.02614, 0.8417, 0.09713, 0.8431, 0.08633, 0.8748, 0.9028, 0.6789, 0.9121, 0.6516, 0.9354, 0.6548, 0.951, 0.6871, 0.9089, 0.7374, 0.9028, 0.6789, 0.951, 0.6871, 0.9524, 0.7449, 0.9064, 0.7837, 0.9089, 0.7374, 0.9524, 0.7449, 0.9545, 0.7927, 0.896, 0.83, 0.9064, 0.7837, 0.9545, 0.7927, 0.9558, 0.8417, 0.8747, 0.8673, 0.896, 0.83, 0.9558, 0.8417, 0.9563, 0.8808, 0.8682, 0.7241, 0.8673, 0.6794, 0.9028, 0.6789, 0.9089, 0.7374, 0.8611, 0.7698, 0.8682, 0.7241, 0.9089, 0.7374, 0.9064, 0.7837, 0.836, 0.814, 0.8611, 0.7698, 0.9064, 0.7837, 0.896, 0.83, 0.8311, 0.8423, 0.836, 0.814, 0.896, 0.83, 0.8747, 0.8673, 0.8384, 0.7103, 0.8456, 0.6793, 0.8673, 0.6794, 0.8682, 0.7241, 0.8277, 0.7545, 0.8384, 0.7103, 0.8682, 0.7241, 0.8611, 0.7698, 0.818, 0.7898, 0.8277, 0.7545, 0.8611, 0.7698, 0.836, 0.814, 0.1607, 0.6611, 0.1644, 0.6944, 0.1433, 0.6732, 0.142, 0.645, 0.1644, 0.6944, 0.1607, 0.6611, 0.1619, 0.6596, 0.1892, 0.6705, 0.1936, 0.7412, 0.1644, 0.6944, 0.1892, 0.6705, 0.2061, 0.7054, 0.1005, 0.5998, 0.08542, 0.6063, 0.07785, 0.531, 0.09236, 0.5319, 0.1079, 0.6732, 0.0917, 0.6568, 0.08542, 0.6063, 0.1005, 0.5998, 0.1272, 0.6878, 0.1079, 0.6732, 0.142, 0.645, 0.1433, 0.6732, 0.134, 0.7288, 0.1272, 0.6878, 0.1433, 0.6732, 0.1644, 0.6944, 0.134, 0.7288, 0.1084, 0.7397, 0.1079, 0.6732, 0.1272, 0.6878, 0.1632, 0.7884, 0.134, 0.7288, 0.1644, 0.6944, 0.1936, 0.7412, 0.1632, 0.7884, 0.1188, 0.7929, 0.1084, 0.7397, 0.134, 0.7288, 0.1665, 0.8357, 0.1255, 0.8199, 0.1188, 0.7929, 0.1632, 0.7884, 0.0628, 0.6137, 0.05666, 0.5211, 0.07785, 0.531, 0.08542, 0.6063, 0.06571, 0.6653, 0.0628, 0.6137, 0.08542, 0.6063, 0.0917, 0.6568, 0.06762, 0.6989, 0.06571, 0.6653, 0.0917, 0.6568, 0.1079, 0.6732, 0.1337, 0.853, 0.09713, 0.8431, 0.1255, 0.8199, 0.1665, 0.8357, 0.1537, 0.8947, 0.1337, 0.853, 0.1665, 0.8357, 0.2011, 0.8662, 0.1537, 0.8947, 0.08633, 0.8748, 0.09713, 0.8431, 0.1337, 0.853, 0.942, 0.6184, 0.9502, 0.5476, 0.9708, 0.5273, 0.9893, 0.6137, 0.9663, 0.6614, 0.942, 0.6184, 0.9893, 0.6137, 0.9892, 0.6653, 0.9663, 0.6614, 0.951, 0.6871, 0.9354, 0.6548, 0.942, 0.6184, 0.0213, 0.6871, 0.03669, 0.6614, 0.06571, 0.6653, 0.06762, 0.6989, 0.02602, 0.9116, 0.0267, 0.8808, 0.08633, 0.8748, 0.1537, 0.8947, 0.01973, 0.9415, 0.02602, 0.9116, 0.1537, 0.8947, 0.2071, 0.9272, 0.9121, 0.6516, 0.8934, 0.6126, 0.942, 0.6184, 0.9354, 0.6548, 0.9028, 0.6789, 0.8851, 0.6488, 0.8934, 0.6126, 0.9121, 0.6516, 0.842, 0.8916, 0.8747, 0.8673, 0.9563, 0.8808, 0.9557, 0.9116, 0.7801, 0.9082, 0.842, 0.8916, 0.9557, 0.9116, 0.9494, 0.9415, 0.8582, 0.6043, 0.8688, 0.5616, 0.8745, 0.5625, 0.8934, 0.6126, 0.8639, 0.6491, 0.8582, 0.6043, 0.8934, 0.6126, 0.8851, 0.6488, 0.8673, 0.6794, 0.8639, 0.6491, 0.8851, 0.6488, 0.9028, 0.6789, 0.8311, 0.8423, 0.7876, 0.8491, 0.808, 0.8171, 0.836, 0.814, 0.7876, 0.8491, 0.8311, 0.8423, 0.8747, 0.8673, 0.842, 0.8916, 0.7524, 0.8776, 0.7876, 0.8491, 0.842, 0.8916, 0.7801, 0.9082, 0.8232, 0.6557, 0.8309, 0.6161, 0.8582, 0.6043, 0.8639, 0.6491, 0.8456, 0.6793, 0.8232, 0.6557, 0.8639, 0.6491, 0.8673, 0.6794, 0.8384, 0.7103, 0.8136, 0.6986, 0.8232, 0.6557, 0.8456, 0.6793, 0.8277, 0.7545, 0.8033, 0.7419, 0.8136, 0.6986, 0.8384, 0.7103, 0.818, 0.7898, 0.786, 0.7888, 0.8033, 0.7419, 0.8277, 0.7545, 0.786, 0.7888, 0.818, 0.7898, 0.836, 0.814, 0.808, 0.8171, 0.7691, 0.8183, 0.786, 0.7888, 0.808, 0.8171, 0.7876, 0.8491, 0.7929, 0.687, 0.7964, 0.6611, 0.8232, 0.6557, 0.8136, 0.6986, 0.7816, 0.7292, 0.7929, 0.687, 0.8136, 0.6986, 0.8033, 0.7419, 0.769, 0.7559, 0.7816, 0.7292, 0.8033, 0.7419, 0.786, 0.7888, 0.2273, 0.7609, 0.1936, 0.7412, 0.2061, 0.7054, 0.2297, 0.6946, 0.2065, 0.796, 0.1632, 0.7884, 0.1936, 0.7412, 0.2273, 0.7609, 0.24, 0.821, 0.2065, 0.796, 0.2273, 0.7609, 0.2511, 0.7964, 0.24, 0.821, 0.1665, 0.8357, 0.1632, 0.7884, 0.2065, 0.796, 0.2744, 0.8658, 0.2011, 0.8662, 0.1665, 0.8357, 0.24, 0.821, 0.2609, 0.8956, 0.1537, 0.8947, 0.2011, 0.8662, 0.2744, 0.8658, 0.3236, 0.9085, 0.2609, 0.8956, 0.2744, 0.8658, 0.3273, 0.8753, 0.3236, 0.9085, 0.2071, 0.9272, 0.1537, 0.8947, 0.2609, 0.8956, 0.942, 0.6184, 0.9137, 0.5673, 0.9326, 0.5048, 0.9502, 0.5476, 0.5066, 0.9358, 0.01973, 0.9415, 0.2071, 0.9272, 0.3236, 0.9085, 0.9033, 0.5668, 0.8835, 0.5169, 0.9326, 0.5048, 0.9137, 0.5673, 0.9033, 0.5668, 0.8934, 0.6126, 0.8745, 0.5625, 0.8835, 0.5169, 0.8934, 0.6126, 0.9033, 0.5668, 0.9137, 0.5673, 0.942, 0.6184, 0.6643, 0.9061, 0.7801, 0.9082, 0.9494, 0.9415, 0.5066, 0.9358, 0.8582, 0.6043, 0.8401, 0.5688, 0.8481, 0.5162, 0.8688, 0.5616, 0.7524, 0.8776, 0.7048, 0.8624, 0.7359, 0.8462, 0.7876, 0.8491, 0.7048, 0.8624, 0.7524, 0.8776, 0.7801, 0.9082, 0.6643, 0.9061, 0.8093, 0.5782, 0.8139, 0.4972, 0.8481, 0.5162, 0.8401, 0.5688, 0.8309, 0.6161, 0.8093, 0.5782, 0.8401, 0.5688, 0.8582, 0.6043, 0.8232, 0.6557, 0.792, 0.618, 0.8093, 0.5782, 0.8309, 0.6161, 0.7691, 0.8183, 0.7273, 0.8101, 0.7512, 0.7812, 0.786, 0.7888, 0.7273, 0.8101, 0.7691, 0.8183, 0.7876, 0.8491, 0.7359, 0.8462, 0.6983, 0.8317, 0.7273, 0.8101, 0.7359, 0.8462, 0.7048, 0.8624, 0.7964, 0.6611, 0.7816, 0.6404, 0.792, 0.618, 0.8232, 0.6557, 0.7929, 0.687, 0.7691, 0.6731, 0.7816, 0.6404, 0.7964, 0.6611, 0.7816, 0.7292, 0.7552, 0.7135, 0.7691, 0.6731, 0.7929, 0.687, 0.769, 0.7559, 0.7425, 0.7572, 0.7552, 0.7135, 0.7816, 0.7292, 0.7425, 0.7572, 0.769, 0.7559, 0.786, 0.7888, 0.7512, 0.7812, 0.7215, 0.7759, 0.7425, 0.7572, 0.7512, 0.7812, 0.7273, 0.8101, 0.2794, 0.7367, 0.2273, 0.7609, 0.2297, 0.6946, 0.2715, 0.6916, 0.2954, 0.7807, 0.2511, 0.7964, 0.2273, 0.7609, 0.2794, 0.7367, 0.3113, 0.8084, 0.24, 0.821, 0.2511, 0.7964, 0.2954, 0.7807, 0.3357, 0.837, 0.2744, 0.8658, 0.24, 0.821, 0.3113, 0.8084, 0.3664, 0.8585, 0.3273, 0.8753, 0.2744, 0.8658, 0.3357, 0.837, 0.4059, 0.8766, 0.3236, 0.9085, 0.3273, 0.8753, 0.3664, 0.8585, 0.5016, 0.8885, 0.5066, 0.9358, 0.3236, 0.9085, 0.4059, 0.8766, 0.5881, 0.8742, 0.6643, 0.9061, 0.5066, 0.9358, 0.5016, 0.8885, 0.6417, 0.8434, 0.7048, 0.8624, 0.6643, 0.9061, 0.5881, 0.8742, 0.8093, 0.5782, 0.7802, 0.5566, 0.7946, 0.4894, 0.8139, 0.4972, 0.792, 0.618, 0.775, 0.5914, 0.7802, 0.5566, 0.8093, 0.5782, 0.6983, 0.8317, 0.6666, 0.8157, 0.6836, 0.7897, 0.7273, 0.8101, 0.6666, 0.8157, 0.6983, 0.8317, 0.7048, 0.8624, 0.6417, 0.8434, 0.761, 0.5414, 0.7702, 0.4736, 0.7946, 0.4894, 0.7802, 0.5566, 0.7554, 0.6034, 0.761, 0.5414, 0.7802, 0.5566, 0.775, 0.5914, 0.7816, 0.6404, 0.7554, 0.6034, 0.775, 0.5914, 0.792, 0.618, 0.7691, 0.6731, 0.7369, 0.6513, 0.7554, 0.6034, 0.7816, 0.6404, 0.7552, 0.7135, 0.7234, 0.6923, 0.7369, 0.6513, 0.7691, 0.6731, 0.7425, 0.7572, 0.7084, 0.7349, 0.7234, 0.6923, 0.7552, 0.7135, 0.7215, 0.7759, 0.6962, 0.7641, 0.7084, 0.7349, 0.7425, 0.7572, 0.6962, 0.7641, 0.7215, 0.7759, 0.7273, 0.8101, 0.6836, 0.7897, 0.2527, 0.4371, 0.2323, 0.4558, 0.2225, 0.419, 0.243, 0.3968, 0.2271, 0.3411, 0.2053, 0.364, 0.2049, 0.3325, 0.211, 0.3259, 0.2371, 0.3746, 0.2162, 0.3976, 0.2053, 0.364, 0.2271, 0.3411, 0.2162, 0.3976, 0.2371, 0.3746, 0.243, 0.3968, 0.2225, 0.419, 0.189, 0.3282, 0.2132, 0.3018, 0.211, 0.3259, 0.2049, 0.3325, 0.2132, 0.3018, 0.2276, 0.3096, 0.2271, 0.3411, 0.211, 0.3259, 0.1665, 0.2964, 0.1945, 0.2608, 0.2132, 0.3018, 0.189, 0.3282, 0.2751, 0.4181, 0.2527, 0.4371, 0.243, 0.3968, 0.2598, 0.3881, 0.2641, 0.3658, 0.2371, 0.3746, 0.2271, 0.3411, 0.2555, 0.3297, 0.2371, 0.3746, 0.2641, 0.3658, 0.2598, 0.3881, 0.243, 0.3968, 0.2641, 0.3658, 0.2806, 0.3963, 0.2751, 0.4181, 0.2598, 0.3881, 0.2482, 0.2908, 0.2276, 0.3096, 0.2132, 0.3018, 0.2325, 0.2767, 0.2276, 0.3096, 0.2482, 0.2908, 0.2555, 0.3297, 0.2271, 0.3411, 0.1945, 0.2608, 0.2306, 0.2429, 0.2325, 0.2767, 0.2132, 0.3018, 0.2306, 0.2429, 0.2545, 0.2396, 0.2482, 0.2908, 0.2325, 0.2767, 0.2835, 0.3471, 0.2641, 0.3658, 0.2555, 0.3297, 0.2729, 0.323, 0.2964, 0.3971, 0.2806, 0.3963, 0.2641, 0.3658, 0.2835, 0.3471, 0.2806, 0.3963, 0.2964, 0.3971, 0.2901, 0.4235, 0.2751, 0.4181, 0.2482, 0.2908, 0.2767, 0.2975, 0.2729, 0.323, 0.2555, 0.3297, 0.2767, 0.2975, 0.3013, 0.3229, 0.2835, 0.3471, 0.2729, 0.323, 0.3013, 0.3229, 0.3148, 0.3766, 0.2964, 0.3971, 0.2835, 0.3471, 0.2545, 0.2396, 0.2917, 0.2496, 0.2767, 0.2975, 0.2482, 0.2908, 0.2917, 0.2496, 0.3107, 0.2801, 0.3013, 0.3229, 0.2767, 0.2975, 0.3273, 0.3644, 0.3148, 0.3766, 0.3013, 0.3229, 0.3188, 0.3264, 0.3281, 0.2862, 0.3107, 0.2801, 0.2917, 0.2496, 0.3214, 0.2467, 0.3107, 0.2801, 0.3281, 0.2862, 0.3188, 0.3264, 0.3013, 0.3229, 0.3281, 0.2862, 0.3491, 0.3437, 0.3273, 0.3644, 0.3188, 0.3264, 0.2619, 0.4781, 0.2415, 0.4963, 0.2323, 0.4558, 0.2527, 0.4371, 0.2703, 0.5167, 0.2495, 0.5372, 0.2415, 0.4963, 0.2619, 0.4781, 0.2754, 0.5399, 0.2538, 0.5605, 0.2495, 0.5372, 0.2703, 0.5167, 0.2827, 0.5774, 0.2597, 0.5963, 0.2538, 0.5605, 0.2754, 0.5399, 0.2798, 0.6111, 0.2731, 0.6163, 0.2597, 0.5963, 0.2827, 0.5774, 0.2965, 0.596, 0.2928, 0.6205, 0.2798, 0.6111, 0.2827, 0.5774, 0.2928, 0.6205, 0.266, 0.6404, 0.2731, 0.6163, 0.2798, 0.6111, 0.3065, 0.6665, 0.2715, 0.6916, 0.266, 0.6404, 0.2928, 0.6205, 0.2834, 0.4572, 0.2619, 0.4781, 0.2527, 0.4371, 0.2751, 0.4181, 0.2838, 0.4971, 0.2703, 0.5167, 0.2619, 0.4781, 0.2834, 0.4572, 0.2946, 0.4637, 0.2952, 0.5058, 0.2838, 0.4971, 0.2834, 0.4572, 0.2952, 0.5058, 0.2754, 0.5399, 0.2703, 0.5167, 0.2838, 0.4971, 0.3049, 0.5425, 0.2827, 0.5774, 0.2754, 0.5399, 0.2952, 0.5058, 0.3178, 0.5762, 0.2965, 0.596, 0.2827, 0.5774, 0.3049, 0.5425, 0.3166, 0.6051, 0.2928, 0.6205, 0.2965, 0.596, 0.3178, 0.5762, 0.3437, 0.5951, 0.332, 0.6238, 0.3166, 0.6051, 0.3178, 0.5762, 0.332, 0.6238, 0.3065, 0.6665, 0.2928, 0.6205, 0.3166, 0.6051, 0.2918, 0.4314, 0.2834, 0.4572, 0.2751, 0.4181, 0.2901, 0.4235, 0.2964, 0.3971, 0.3059, 0.4386, 0.2918, 0.4314, 0.2901, 0.4235, 0.3059, 0.4386, 0.2946, 0.4637, 0.2834, 0.4572, 0.2918, 0.4314, 0.3158, 0.4903, 0.2952, 0.5058, 0.2946, 0.4637, 0.3059, 0.4386, 0.318, 0.5227, 0.3049, 0.5425, 0.2952, 0.5058, 0.3158, 0.4903, 0.3148, 0.3766, 0.3251, 0.4267, 0.3059, 0.4386, 0.2964, 0.3971, 0.3251, 0.4267, 0.3348, 0.4816, 0.3158, 0.4903, 0.3059, 0.4386, 0.3348, 0.4816, 0.3302, 0.5339, 0.318, 0.5227, 0.3158, 0.4903, 0.3302, 0.5339, 0.3178, 0.5762, 0.3049, 0.5425, 0.318, 0.5227, 0.3552, 0.4999, 0.3562, 0.5436, 0.3302, 0.5339, 0.3348, 0.4816, 0.3562, 0.5436, 0.3437, 0.5951, 0.3178, 0.5762, 0.3302, 0.5339, 0.3369, 0.4187, 0.3251, 0.4267, 0.3148, 0.3766, 0.3273, 0.3644, 0.3432, 0.4573, 0.3348, 0.4816, 0.3251, 0.4267, 0.3369, 0.4187, 0.3491, 0.3437, 0.3587, 0.4053, 0.3369, 0.4187, 0.3273, 0.3644, 0.3587, 0.4053, 0.3626, 0.4747, 0.3432, 0.4573, 0.3369, 0.4187, 0.3626, 0.4747, 0.3552, 0.4999, 0.3348, 0.4816, 0.3432, 0.4573, 0.3727, 0.5113, 0.3562, 0.5436, 0.3552, 0.4999, 0.3626, 0.4747, 0.1406, 0.2717, 0.1712, 0.2255, 0.1945, 0.2608, 0.1665, 0.2964, 0.1058, 0.2541, 0.1353, 0.1922, 0.1712, 0.2255, 0.1406, 0.2717, 0.05768, 0.2176, 0.06248, 0.1635, 0.1353, 0.1922, 0.1058, 0.2541, 0.9296, 0.1642, 0.9186, 0.2226, 0.8973, 0.2105, 0.8978, 0.1729, 0.9186, 0.2226, 0.9296, 0.1642, 0.9921, 0.1635, 0.9873, 0.2176, 0.8753, 0.2279, 0.8621, 0.1928, 0.8978, 0.1729, 0.8973, 0.2105, 0.8433, 0.2593, 0.8295, 0.2253, 0.8621, 0.1928, 0.8753, 0.2279, 0.8174, 0.2893, 0.8061, 0.2625, 0.8295, 0.2253, 0.8433, 0.2593, 0.8065, 0.3038, 0.793, 0.2907, 0.8061, 0.2625, 0.8174, 0.2893, 0.8026, 0.3286, 0.7813, 0.3247, 0.793, 0.2907, 0.8065, 0.3038, 0.7926, 0.3818, 0.7802, 0.3648, 0.7813, 0.3247, 0.8026, 0.3286, 0.1712, 0.2255, 0.2169, 0.1983, 0.2306, 0.2429, 0.1945, 0.2608, 0.2169, 0.1983, 0.2501, 0.1922, 0.2545, 0.2396, 0.2306, 0.2429, 0.1353, 0.1922, 0.1996, 0.1412, 0.2169, 0.1983, 0.1712, 0.2255, 0.1996, 0.1412, 0.2452, 0.158, 0.2501, 0.1922, 0.2169, 0.1983, 0.06248, 0.1635, 0.07162, 0.09708, 0.1996, 0.1412, 0.1353, 0.1922, 0.9388, 0.1246, 0.8906, 0.1127, 0.939, 0.08264, 0.989, 0.08724, 0.9388, 0.1246, 0.9296, 0.1642, 0.8978, 0.1729, 0.8906, 0.1127, 0.9296, 0.1642, 0.9388, 0.1246, 0.989, 0.08724, 0.9921, 0.1635, 0.8621, 0.1928, 0.8327, 0.1489, 0.8906, 0.1127, 0.8978, 0.1729, 0.8112, 0.1977, 0.794, 0.1823, 0.8097, 0.1501, 0.8327, 0.1489, 0.8295, 0.2253, 0.8112, 0.1977, 0.8327, 0.1489, 0.8621, 0.1928, 0.7814, 0.2278, 0.7773, 0.205, 0.794, 0.1823, 0.8112, 0.1977, 0.8061, 0.2625, 0.7814, 0.2278, 0.8112, 0.1977, 0.8295, 0.2253, 0.793, 0.2907, 0.7658, 0.27, 0.7814, 0.2278, 0.8061, 0.2625, 0.7813, 0.3247, 0.7573, 0.298, 0.7658, 0.27, 0.793, 0.2907, 0.2501, 0.1922, 0.3005, 0.2115, 0.2917, 0.2496, 0.2545, 0.2396, 0.319, 0.143, 0.2452, 0.158, 0.1996, 0.1412, 0.2732, 0.1035, 0.2452, 0.158, 0.319, 0.143, 0.3005, 0.2115, 0.2501, 0.1922, 0.319, 0.143, 0.3481, 0.2043, 0.3361, 0.223, 0.3005, 0.2115, 0.977, 0.047, 0.989, 0.08724, 0.939, 0.08264, 0.8829, 0.03944, 0.07162, 0.09708, 0.3154, 0.06277, 0.2732, 0.1035, 0.1996, 0.1412, 0.3154, 0.06277, 0.3752, 0.1029, 0.319, 0.143, 0.2732, 0.1035, 0.8906, 0.1127, 0.7925, 0.07433, 0.8829, 0.03944, 0.939, 0.08264, 0.7759, 0.1088, 0.8327, 0.1489, 0.8097, 0.1501, 0.7682, 0.1312, 0.8327, 0.1489, 0.7759, 0.1088, 0.7925, 0.07433, 0.8906, 0.1127, 0.794, 0.1823, 0.7586, 0.1653, 0.7682, 0.1312, 0.8097, 0.1501, 0.7773, 0.205, 0.7518, 0.1935, 0.7586, 0.1653, 0.794, 0.1823, 0.7814, 0.2278, 0.7468, 0.2154, 0.7518, 0.1935, 0.7773, 0.205, 0.7658, 0.27, 0.7357, 0.2604, 0.7468, 0.2154, 0.7814, 0.2278, 0.7573, 0.298, 0.7395, 0.286, 0.7357, 0.2604, 0.7658, 0.27, 0.3005, 0.2115, 0.3221, 0.2449, 0.3214, 0.2467, 0.2917, 0.2496, 0.3221, 0.2449, 0.3457, 0.2557, 0.3281, 0.2862, 0.3214, 0.2467, 0.3361, 0.223, 0.3457, 0.2557, 0.3221, 0.2449, 0.3005, 0.2115, 0.3457, 0.2557, 0.3735, 0.319, 0.3491, 0.3437, 0.3281, 0.2862, 0.3941, 0.2175, 0.3481, 0.2043, 0.319, 0.143, 0.3927, 0.1559, 0.3481, 0.2043, 0.3941, 0.2175, 0.3457, 0.2557, 0.3361, 0.223, 0.3941, 0.2175, 0.4116, 0.2919, 0.3735, 0.319, 0.3457, 0.2557, 0.4824, 0.08916, 0.3154, 0.06277, 0.8829, 0.03944, 0.546, 0.05541, 0.4338, 0.1391, 0.3752, 0.1029, 0.3154, 0.06277, 0.4824, 0.08916, 0.3752, 0.1029, 0.4338, 0.1391, 0.3927, 0.1559, 0.319, 0.143, 0.4338, 0.1391, 0.446, 0.2168, 0.3941, 0.2175, 0.3927, 0.1559, 0.446, 0.2168, 0.456, 0.284, 0.4116, 0.2919, 0.3941, 0.2175, 0.7925, 0.07433, 0.6224, 0.08166, 0.546, 0.05541, 0.8829, 0.03944, 0.6224, 0.08166, 0.545, 0.09669, 0.4824, 0.08916, 0.546, 0.05541, 0.6944, 0.1194, 0.7759, 0.1088, 0.7682, 0.1312, 0.7273, 0.1324, 0.7759, 0.1088, 0.6944, 0.1194, 0.6224, 0.08166, 0.7925, 0.07433, 0.7586, 0.1653, 0.7267, 0.1599, 0.7273, 0.1324, 0.7682, 0.1312, 0.7267, 0.1599, 0.6996, 0.1614, 0.6944, 0.1194, 0.7273, 0.1324, 0.7518, 0.1935, 0.7293, 0.1839, 0.7267, 0.1599, 0.7586, 0.1653, 0.7293, 0.1839, 0.7116, 0.2012, 0.6996, 0.1614, 0.7267, 0.1599, 0.7468, 0.2154, 0.7116, 0.2012, 0.7293, 0.1839, 0.7518, 0.1935, 0.7357, 0.2604, 0.7095, 0.2503, 0.7116, 0.2012, 0.7468, 0.2154, 0.4892, 0.1704, 0.4338, 0.1391, 0.4824, 0.08916, 0.5051, 0.1326, 0.4862, 0.2356, 0.446, 0.2168, 0.4338, 0.1391, 0.4892, 0.1704, 0.4905, 0.2894, 0.456, 0.284, 0.446, 0.2168, 0.4862, 0.2356, 0.5511, 0.1411, 0.545, 0.09669, 0.6224, 0.08166, 0.597, 0.1167, 0.545, 0.09669, 0.5511, 0.1411, 0.5051, 0.1326, 0.4824, 0.08916, 0.5511, 0.1411, 0.5174, 0.1902, 0.4892, 0.1704, 0.5051, 0.1326, 0.5174, 0.1902, 0.5074, 0.2306, 0.4862, 0.2356, 0.4892, 0.1704, 0.6944, 0.1194, 0.628, 0.1411, 0.597, 0.1167, 0.6224, 0.08166, 0.628, 0.1411, 0.6005, 0.1653, 0.5511, 0.1411, 0.597, 0.1167, 0.6996, 0.1614, 0.6557, 0.1768, 0.628, 0.1411, 0.6944, 0.1194, 0.6557, 0.1768, 0.632, 0.1945, 0.6005, 0.1653, 0.628, 0.1411, 0.7116, 0.2012, 0.6761, 0.2143, 0.6557, 0.1768, 0.6996, 0.1614, 0.6761, 0.2143, 0.6549, 0.2296, 0.632, 0.1945, 0.6557, 0.1768, 0.7095, 0.2503, 0.686, 0.2387, 0.6761, 0.2143, 0.7116, 0.2012, 0.686, 0.2387, 0.6727, 0.268, 0.6549, 0.2296, 0.6761, 0.2143, 0.698, 0.2715, 0.6727, 0.268, 0.686, 0.2387, 0.7095, 0.2503, 0.5022, 0.2754, 0.4905, 0.2894, 0.4862, 0.2356, 0.5025, 0.2696, 0.5394, 0.2065, 0.5174, 0.1902, 0.5511, 0.1411, 0.5555, 0.1791, 0.5221, 0.2564, 0.5074, 0.2306, 0.5174, 0.1902, 0.5394, 0.2065, 0.5074, 0.2306, 0.5221, 0.2564, 0.5025, 0.2696, 0.4862, 0.2356, 0.5221, 0.2564, 0.5229, 0.3058, 0.5022, 0.2754, 0.5025, 0.2696, 0.5229, 0.3058, 0.5109, 0.3161, 0.4905, 0.2894, 0.5022, 0.2754, 0.6005, 0.1653, 0.5843, 0.1895, 0.5555, 0.1791, 0.5511, 0.1411, 0.5843, 0.1895, 0.568, 0.2298, 0.5394, 0.2065, 0.5555, 0.1791, 0.568, 0.2298, 0.558, 0.2767, 0.5221, 0.2564, 0.5394, 0.2065, 0.558, 0.2767, 0.5533, 0.3263, 0.5229, 0.3058, 0.5221, 0.2564, 0.632, 0.1945, 0.6164, 0.2142, 0.5843, 0.1895, 0.6005, 0.1653, 0.6164, 0.2142, 0.5964, 0.2535, 0.568, 0.2298, 0.5843, 0.1895, 0.5964, 0.2535, 0.5854, 0.2962, 0.558, 0.2767, 0.568, 0.2298, 0.5854, 0.2962, 0.5805, 0.3426, 0.5533, 0.3263, 0.558, 0.2767, 0.6549, 0.2296, 0.6391, 0.2472, 0.6164, 0.2142, 0.632, 0.1945, 0.6391, 0.2472, 0.6237, 0.2757, 0.5964, 0.2535, 0.6164, 0.2142, 0.6237, 0.2757, 0.6116, 0.3156, 0.5854, 0.2962, 0.5964, 0.2535, 0.6116, 0.3156, 0.6063, 0.3599, 0.5805, 0.3426, 0.5854, 0.2962, 0.6727, 0.268, 0.6493, 0.2687, 0.6391, 0.2472, 0.6549, 0.2296, 0.6493, 0.2687, 0.643, 0.2922, 0.6237, 0.2757, 0.6391, 0.2472, 0.6594, 0.3052, 0.643, 0.2922, 0.6493, 0.2687, 0.6727, 0.268, 0.643, 0.2922, 0.6334, 0.3326, 0.6116, 0.3156, 0.6237, 0.2757, 0.6484, 0.3446, 0.6334, 0.3326, 0.643, 0.2922, 0.6594, 0.3052, 0.6334, 0.3326, 0.6237, 0.373, 0.6063, 0.3599, 0.6116, 0.3156, 0.6402, 0.385, 0.6237, 0.373, 0.6334, 0.3326, 0.6484, 0.3446, 0.7659, 0.3761, 0.7663, 0.3403, 0.7813, 0.3247, 0.7802, 0.3648, 0.7766, 0.3991, 0.7659, 0.3761, 0.7802, 0.3648, 0.7926, 0.3818, 0.7701, 0.4266, 0.7544, 0.4192, 0.7659, 0.3761, 0.7766, 0.3991, 0.7637, 0.4509, 0.7448, 0.4604, 0.7544, 0.4192, 0.7701, 0.4266, 0.7448, 0.4604, 0.7637, 0.4509, 0.7702, 0.4736, 0.7517, 0.4798, 0.7663, 0.3403, 0.7503, 0.3232, 0.7573, 0.298, 0.7813, 0.3247, 0.7659, 0.3761, 0.74, 0.3635, 0.7503, 0.3232, 0.7663, 0.3403, 0.7544, 0.4192, 0.7297, 0.4057, 0.74, 0.3635, 0.7659, 0.3761, 0.7448, 0.4604, 0.719, 0.4472, 0.7297, 0.4057, 0.7544, 0.4192, 0.727, 0.3007, 0.7225, 0.2775, 0.7357, 0.2604, 0.7395, 0.286, 0.7503, 0.3232, 0.727, 0.3007, 0.7395, 0.286, 0.7573, 0.298, 0.74, 0.3635, 0.7169, 0.3505, 0.727, 0.3007, 0.7503, 0.3232, 0.7297, 0.4057, 0.7071, 0.3903, 0.7169, 0.3505, 0.74, 0.3635, 0.719, 0.4472, 0.6959, 0.4291, 0.7071, 0.3903, 0.7297, 0.4057, 0.7225, 0.2775, 0.7193, 0.2762, 0.7095, 0.2503, 0.7357, 0.2604, 0.7193, 0.2762, 0.7034, 0.2933, 0.698, 0.2715, 0.7095, 0.2503, 0.727, 0.3007, 0.7034, 0.2933, 0.7193, 0.2762, 0.7225, 0.2775, 0.7169, 0.3505, 0.6935, 0.3335, 0.7034, 0.2933, 0.727, 0.3007, 0.7071, 0.3903, 0.6841, 0.3728, 0.6935, 0.3335, 0.7169, 0.3505, 0.6959, 0.4291, 0.6722, 0.41, 0.6841, 0.3728, 0.7071, 0.3903, 0.7034, 0.2933, 0.6832, 0.2976, 0.6727, 0.268, 0.698, 0.2715, 0.6832, 0.2976, 0.6751, 0.3188, 0.6594, 0.3052, 0.6727, 0.268, 0.6935, 0.3335, 0.6751, 0.3188, 0.6832, 0.2976, 0.7034, 0.2933, 0.6751, 0.3188, 0.6635, 0.3566, 0.6484, 0.3446, 0.6594, 0.3052, 0.6841, 0.3728, 0.6635, 0.3566, 0.6751, 0.3188, 0.6935, 0.3335, 0.6635, 0.3566, 0.6554, 0.3969, 0.6402, 0.385, 0.6484, 0.3446, 0.6722, 0.41, 0.6554, 0.3969, 0.6635, 0.3566, 0.6841, 0.3728, 0.3216, 0.7102, 0.2794, 0.7367, 0.2715, 0.6916, 0.3065, 0.6665, 0.3402, 0.7491, 0.2954, 0.7807, 0.2794, 0.7367, 0.3216, 0.7102, 0.3587, 0.7767, 0.3113, 0.8084, 0.2954, 0.7807, 0.3402, 0.7491, 0.3878, 0.8104, 0.3357, 0.837, 0.3113, 0.8084, 0.3587, 0.7767, 0.3943, 0.8387, 0.3664, 0.8585, 0.3357, 0.837, 0.3878, 0.8104, 0.4227, 0.8129, 0.4364, 0.8351, 0.3943, 0.8387, 0.3878, 0.8104, 0.4364, 0.8351, 0.4059, 0.8766, 0.3664, 0.8585, 0.3943, 0.8387, 0.5018, 0.8416, 0.5016, 0.8885, 0.4059, 0.8766, 0.4364, 0.8351, 0.5604, 0.8326, 0.5881, 0.8742, 0.5016, 0.8885, 0.5018, 0.8416, 0.6093, 0.8023, 0.6417, 0.8434, 0.5881, 0.8742, 0.5604, 0.8326, 0.6446, 0.761, 0.6361, 0.7942, 0.6093, 0.8023, 0.6148, 0.7736, 0.6666, 0.8157, 0.6361, 0.7942, 0.6446, 0.761, 0.6836, 0.7897, 0.6361, 0.7942, 0.6666, 0.8157, 0.6417, 0.8434, 0.6093, 0.8023, 0.761, 0.5414, 0.7329, 0.5169, 0.7517, 0.4798, 0.7702, 0.4736, 0.7554, 0.6034, 0.7195, 0.5789, 0.7329, 0.5169, 0.761, 0.5414, 0.7369, 0.6513, 0.706, 0.6302, 0.7195, 0.5789, 0.7554, 0.6034, 0.7234, 0.6923, 0.6927, 0.6733, 0.706, 0.6302, 0.7369, 0.6513, 0.7084, 0.7349, 0.6715, 0.7184, 0.6927, 0.6733, 0.7234, 0.6923, 0.6715, 0.7184, 0.6703, 0.7448, 0.6446, 0.761, 0.6513, 0.7251, 0.6962, 0.7641, 0.6703, 0.7448, 0.6715, 0.7184, 0.7084, 0.7349, 0.6703, 0.7448, 0.6962, 0.7641, 0.6836, 0.7897, 0.6446, 0.761, 0.3592, 0.6113, 0.3603, 0.664, 0.332, 0.6238, 0.3437, 0.5951, 0.3603, 0.664, 0.3216, 0.7102, 0.3065, 0.6665, 0.332, 0.6238, 0.3652, 0.7246, 0.3402, 0.7491, 0.3216, 0.7102, 0.3603, 0.664, 0.3908, 0.6858, 0.4039, 0.7352, 0.3652, 0.7246, 0.3603, 0.664, 0.4039, 0.7352, 0.3587, 0.7767, 0.3402, 0.7491, 0.3652, 0.7246, 0.416, 0.7693, 0.3878, 0.8104, 0.3587, 0.7767, 0.4039, 0.7352, 0.4388, 0.7351, 0.4519, 0.7722, 0.416, 0.7693, 0.4039, 0.7352, 0.4519, 0.7722, 0.4227, 0.8129, 0.3878, 0.8104, 0.416, 0.7693, 0.4668, 0.802, 0.4364, 0.8351, 0.4227, 0.8129, 0.4519, 0.7722, 0.5037, 0.769, 0.5028, 0.7976, 0.4668, 0.802, 0.4519, 0.7722, 0.5028, 0.7976, 0.5018, 0.8416, 0.4364, 0.8351, 0.4668, 0.802, 0.5459, 0.7622, 0.5494, 0.7897, 0.5028, 0.7976, 0.5037, 0.769, 0.5494, 0.7897, 0.5604, 0.8326, 0.5018, 0.8416, 0.5028, 0.7976, 0.5923, 0.7585, 0.5859, 0.7817, 0.5494, 0.7897, 0.5459, 0.7622, 0.6093, 0.8023, 0.5859, 0.7817, 0.5923, 0.7585, 0.6148, 0.7736, 0.5859, 0.7817, 0.6093, 0.8023, 0.5604, 0.8326, 0.5494, 0.7897, 0.6446, 0.761, 0.6192, 0.7338, 0.6385, 0.7014, 0.6513, 0.7251, 0.6192, 0.7338, 0.6446, 0.761, 0.6148, 0.7736, 0.5923, 0.7585, 0.7195, 0.5789, 0.6893, 0.55, 0.7013, 0.5091, 0.7329, 0.5169, 0.706, 0.6302, 0.6717, 0.6016, 0.6893, 0.55, 0.7195, 0.5789, 0.6717, 0.6016, 0.6636, 0.6571, 0.6454, 0.6472, 0.6544, 0.6064, 0.6927, 0.6733, 0.6636, 0.6571, 0.6717, 0.6016, 0.706, 0.6302, 0.6636, 0.6571, 0.6561, 0.6951, 0.6385, 0.7014, 0.6454, 0.6472, 0.6715, 0.7184, 0.6561, 0.6951, 0.6636, 0.6571, 0.6927, 0.6733, 0.6561, 0.6951, 0.6715, 0.7184, 0.6513, 0.7251, 0.6385, 0.7014, 0.3746, 0.5678, 0.3592, 0.6113, 0.3437, 0.5951, 0.3562, 0.5436, 0.3794, 0.6312, 0.3603, 0.664, 0.3592, 0.6113, 0.3746, 0.5678, 0.4152, 0.49, 0.411, 0.5911, 0.3746, 0.5678, 0.3878, 0.5092, 0.411, 0.5911, 0.4122, 0.6598, 0.3794, 0.6312, 0.3746, 0.5678, 0.4122, 0.6598, 0.3908, 0.6858, 0.3603, 0.664, 0.3794, 0.6312, 0.4308, 0.7036, 0.4039, 0.7352, 0.3908, 0.6858, 0.4122, 0.6598, 0.4389, 0.4227, 0.46, 0.4966, 0.4152, 0.49, 0.4315, 0.4232, 0.46, 0.4966, 0.4686, 0.5962, 0.411, 0.5911, 0.4152, 0.49, 0.4686, 0.5962, 0.4694, 0.6463, 0.4122, 0.6598, 0.411, 0.5911, 0.4694, 0.6463, 0.4596, 0.7097, 0.4308, 0.7036, 0.4122, 0.6598, 0.4596, 0.7097, 0.4388, 0.7351, 0.4039, 0.7352, 0.4308, 0.7036, 0.4705, 0.7394, 0.4519, 0.7722, 0.4388, 0.7351, 0.4596, 0.7097, 0.4984, 0.5325, 0.4971, 0.569, 0.4686, 0.5962, 0.46, 0.4966, 0.4955, 0.652, 0.5073, 0.6872, 0.4596, 0.7097, 0.4694, 0.6463, 0.5073, 0.6872, 0.505, 0.7377, 0.4705, 0.7394, 0.4596, 0.7097, 0.505, 0.7377, 0.5037, 0.769, 0.4519, 0.7722, 0.4705, 0.7394, 0.5452, 0.6861, 0.5447, 0.7316, 0.505, 0.7377, 0.5073, 0.6872, 0.5447, 0.7316, 0.5459, 0.7622, 0.5037, 0.769, 0.505, 0.7377, 0.5793, 0.6761, 0.5823, 0.7209, 0.5447, 0.7316, 0.5452, 0.6861, 0.5823, 0.7209, 0.5923, 0.7585, 0.5459, 0.7622, 0.5447, 0.7316, 0.6377, 0.5814, 0.6238, 0.6399, 0.5921, 0.6317, 0.6036, 0.5954, 0.6454, 0.6472, 0.6238, 0.6399, 0.6377, 0.5814, 0.6544, 0.6064, 0.6238, 0.6399, 0.6109, 0.6845, 0.5793, 0.6761, 0.5921, 0.6317, 0.6385, 0.7014, 0.6109, 0.6845, 0.6238, 0.6399, 0.6454, 0.6472, 0.6109, 0.6845, 0.6032, 0.7112, 0.5823, 0.7209, 0.5793, 0.6761, 0.6192, 0.7338, 0.6032, 0.7112, 0.6109, 0.6845, 0.6385, 0.7014, 0.6032, 0.7112, 0.6192, 0.7338, 0.5923, 0.7585, 0.5823, 0.7209, 0.6893, 0.55, 0.6624, 0.5261, 0.675, 0.4871, 0.7013, 0.5091, 0.6624, 0.5261, 0.6625, 0.5689, 0.6377, 0.5814, 0.6445, 0.5395, 0.6717, 0.6016, 0.6625, 0.5689, 0.6624, 0.5261, 0.6893, 0.55, 0.6625, 0.5689, 0.6717, 0.6016, 0.6544, 0.6064, 0.6377, 0.5814, 0.3735, 0.319, 0.3833, 0.393, 0.3587, 0.4053, 0.3491, 0.3437, 0.3833, 0.393, 0.3822, 0.4759, 0.3626, 0.4747, 0.3587, 0.4053, 0.3822, 0.4759, 0.3734, 0.5115, 0.3727, 0.5113, 0.3626, 0.4747, 0.3746, 0.5678, 0.3734, 0.5115, 0.3822, 0.4759, 0.3878, 0.5092, 0.3734, 0.5115, 0.3746, 0.5678, 0.3562, 0.5436, 0.3727, 0.5113, 0.4116, 0.2919, 0.4162, 0.3853, 0.3833, 0.393, 0.3735, 0.319, 0.4162, 0.3853, 0.4062, 0.4511, 0.3822, 0.4759, 0.3833, 0.393, 0.4152, 0.49, 0.4062, 0.4511, 0.4162, 0.3853, 0.4315, 0.4232, 0.4062, 0.4511, 0.4152, 0.49, 0.3878, 0.5092, 0.3822, 0.4759, 0.456, 0.284, 0.4686, 0.3716, 0.4162, 0.3853, 0.4116, 0.2919, 0.4686, 0.3716, 0.4389, 0.4227, 0.4315, 0.4232, 0.4162, 0.3853, 0.4794, 0.4533, 0.46, 0.4966, 0.4389, 0.4227, 0.4686, 0.3716, 0.489, 0.6159, 0.4694, 0.6463, 0.4686, 0.5962, 0.4892, 0.609, 0.5066, 0.3979, 0.5184, 0.4766, 0.4794, 0.4533, 0.4686, 0.3716, 0.5184, 0.4766, 0.4984, 0.5325, 0.46, 0.4966, 0.4794, 0.4533, 0.5133, 0.5811, 0.4971, 0.569, 0.4984, 0.5325, 0.5184, 0.4766, 0.4971, 0.569, 0.5133, 0.5811, 0.4892, 0.609, 0.4686, 0.5962, 0.5133, 0.5811, 0.5108, 0.6345, 0.489, 0.6159, 0.4892, 0.609, 0.5108, 0.6345, 0.4955, 0.652, 0.4694, 0.6463, 0.489, 0.6159, 0.5214, 0.6644, 0.5073, 0.6872, 0.4955, 0.652, 0.5108, 0.6345, 0.5568, 0.4944, 0.556, 0.5636, 0.5133, 0.5811, 0.5184, 0.4766, 0.556, 0.5636, 0.5505, 0.6303, 0.5108, 0.6345, 0.5133, 0.5811, 0.5505, 0.6303, 0.547, 0.6601, 0.5214, 0.6644, 0.5108, 0.6345, 0.547, 0.6601, 0.5452, 0.6861, 0.5073, 0.6872, 0.5214, 0.6644, 0.5888, 0.5005, 0.5906, 0.5635, 0.556, 0.5636, 0.5568, 0.4944, 0.5906, 0.5635, 0.5728, 0.6278, 0.5505, 0.6303, 0.556, 0.5636, 0.5921, 0.6317, 0.5728, 0.6278, 0.5906, 0.5635, 0.6036, 0.5954, 0.5728, 0.6278, 0.5656, 0.6527, 0.547, 0.6601, 0.5505, 0.6303, 0.5793, 0.6761, 0.5656, 0.6527, 0.5728, 0.6278, 0.5921, 0.6317, 0.5656, 0.6527, 0.5793, 0.6761, 0.5452, 0.6861, 0.547, 0.6601, 0.6214, 0.5025, 0.6153, 0.5448, 0.5906, 0.5635, 0.5888, 0.5005, 0.6377, 0.5814, 0.6153, 0.5448, 0.6214, 0.5025, 0.6445, 0.5395, 0.6153, 0.5448, 0.6377, 0.5814, 0.6036, 0.5954, 0.5906, 0.5635, 0.6624, 0.5261, 0.639, 0.4791, 0.6521, 0.4557, 0.675, 0.4871, 0.639, 0.4791, 0.6624, 0.5261, 0.6445, 0.5395, 0.6214, 0.5025, 0.4955, 0.3368, 0.4686, 0.3716, 0.456, 0.284, 0.4905, 0.2894, 0.5109, 0.3161, 0.5218, 0.3698, 0.4955, 0.3368, 0.4905, 0.2894, 0.5218, 0.3698, 0.5066, 0.3979, 0.4686, 0.3716, 0.4955, 0.3368, 0.5326, 0.4307, 0.5184, 0.4766, 0.5066, 0.3979, 0.5218, 0.3698, 0.5526, 0.4001, 0.5543, 0.4446, 0.5326, 0.4307, 0.5218, 0.3698, 0.5543, 0.4446, 0.5568, 0.4944, 0.5184, 0.4766, 0.5326, 0.4307, 0.5812, 0.4163, 0.5845, 0.4555, 0.5543, 0.4446, 0.5526, 0.4001, 0.5845, 0.4555, 0.5888, 0.5005, 0.5568, 0.4944, 0.5543, 0.4446, 0.6082, 0.4229, 0.6125, 0.4584, 0.5845, 0.4555, 0.5812, 0.4163, 0.6125, 0.4584, 0.6214, 0.5025, 0.5888, 0.5005, 0.5845, 0.4555, 0.633, 0.4228, 0.6268, 0.459, 0.6125, 0.4584, 0.6082, 0.4229, 0.639, 0.4791, 0.6268, 0.459, 0.633, 0.4228, 0.6521, 0.4557, 0.6268, 0.459, 0.639, 0.4791, 0.6214, 0.5025, 0.6125, 0.4584, 0.5335, 0.3509, 0.5218, 0.3698, 0.5109, 0.3161, 0.5229, 0.3058, 0.5533, 0.3263, 0.5518, 0.3665, 0.5335, 0.3509, 0.5229, 0.3058, 0.5518, 0.3665, 0.5526, 0.4001, 0.5218, 0.3698, 0.5335, 0.3509, 0.5805, 0.3426, 0.5795, 0.3844, 0.5518, 0.3665, 0.5533, 0.3263, 0.5795, 0.3844, 0.5812, 0.4163, 0.5526, 0.4001, 0.5518, 0.3665, 0.6063, 0.3599, 0.6054, 0.3928, 0.5795, 0.3844, 0.5805, 0.3426, 0.6054, 0.3928, 0.6082, 0.4229, 0.5812, 0.4163, 0.5795, 0.3844, 0.6237, 0.373, 0.6181, 0.3953, 0.6054, 0.3928, 0.6063, 0.3599, 0.633, 0.4228, 0.6181, 0.3953, 0.6237, 0.373, 0.6402, 0.385, 0.6181, 0.3953, 0.633, 0.4228, 0.6082, 0.4229, 0.6054, 0.3928, 0.7274, 0.4903, 0.7448, 0.4604, 0.7517, 0.4798, 0.7329, 0.5169, 0.7274, 0.4903, 0.7089, 0.4833, 0.719, 0.4472, 0.7448, 0.4604, 0.7089, 0.4833, 0.7274, 0.4903, 0.7329, 0.5169, 0.7013, 0.5091, 0.7089, 0.4833, 0.6842, 0.4642, 0.6959, 0.4291, 0.719, 0.4472, 0.6842, 0.4642, 0.7089, 0.4833, 0.7013, 0.5091, 0.675, 0.4871, 0.6842, 0.4642, 0.6626, 0.4359, 0.6722, 0.41, 0.6959, 0.4291, 0.6626, 0.4359, 0.6842, 0.4642, 0.675, 0.4871, 0.6521, 0.4557, 0.6554, 0.3969, 0.6525, 0.4197, 0.633, 0.4228, 0.6402, 0.385, 0.6626, 0.4359, 0.6525, 0.4197, 0.6554, 0.3969, 0.6722, 0.41, 0.6525, 0.4197, 0.6626, 0.4359, 0.6521, 0.4557, 0.633, 0.4228])
me_icosphere.update()

# ---- objects
ob_smoke01 = bpy.data.objects.new('Smoke01', me_icosphere)

# ---- transforms, parenting, visibility, modifiers, constraints
ob_smoke01.location = (-0.4466, 0.05925, 0.4099)

# ---- collection membership
col_collection.objects.link(ob_smoke01)

# ---- scene / render settings (as saved in the file)
scene.frame_start = 1; scene.frame_end = 250; scene.frame_set(1)
scene.render.engine = 'BLENDER_EEVEE_NEXT'
scene.cycles.sampling_pattern = 'TABULATED_SOBOL'
scene.eevee.ray_tracing_options.trace_max_roughness = 0.0
bpy.context.view_layer.update()

# ---- added for rendering (the .blend has no active camera and no usable light): camera, sun
cam_auto = bpy.data.cameras.new('AutoCamera')
cam_auto.lens = 50.0
cam_auto.sensor_width = 36.0
cam_auto.clip_end = 1000.0
ob_auto_camera = bpy.data.objects.new('AutoCamera', cam_auto)
scene.collection.objects.link(ob_auto_camera)
ob_auto_camera.location = (3.38194, -3.76295, 3.4744)
ob_auto_camera.rotation_euler = (1.09748, -7.21219e-08, 0.694738)
scene.camera = ob_auto_camera
light_auto_sun = bpy.data.lights.new('AutoSun', 'SUN')
light_auto_sun.energy = 3.0
light_auto_sun.angle = 0.0523599
ob_auto_sun = bpy.data.objects.new('AutoSun', light_auto_sun)
scene.collection.objects.link(ob_auto_sun)
ob_auto_sun.rotation_euler = (0.872665, 0.174533, 0.523599)
bpy.context.view_layer.update()
